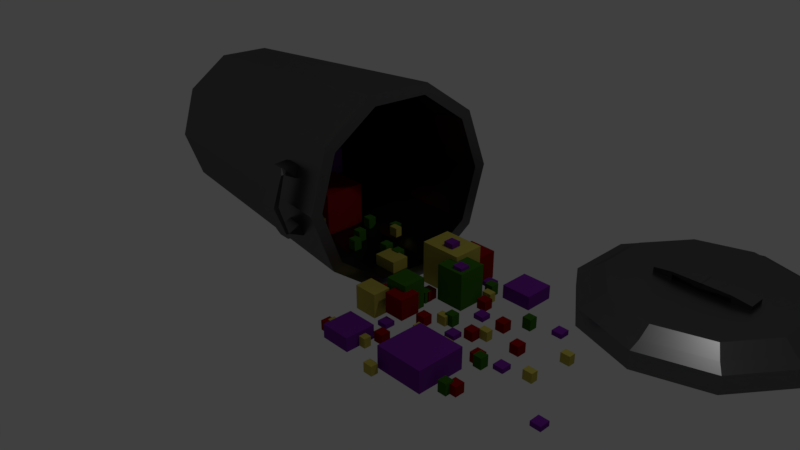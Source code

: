 # Source: garbagecan.blend  (saved by Blender 2.79.0; exported with 4.5.12 LTS)
import bpy
from mathutils import Matrix  # noqa: F401  (used for matrix-valued properties, if any)

bpy.ops.wm.read_factory_settings(use_empty=True)
scene = bpy.context.scene
scene.name = 'Scene'

# ---- collections
col_collection_1 = bpy.data.collections.new('Collection 1'); scene.collection.children.link(col_collection_1)

# ---- materials (node trees are filled in below, after node groups)
mat_purple_001 = bpy.data.materials.new('purple.001')
mat_purple_001.alpha_threshold = 0.0
mat_purple_001.diffuse_color = (0.1572, 0.01868, 0.2883, 1.0)
mat_purple_001.roughness = 0.5
mat_yellow_001 = bpy.data.materials.new('yellow.001')
mat_yellow_001.alpha_threshold = 0.0
mat_yellow_001.diffuse_color = (0.4575, 0.395, 0.0712, 1.0)
mat_yellow_001.roughness = 0.5
mat_green_001 = bpy.data.materials.new('green.001')
mat_green_001.alpha_threshold = 0.0
mat_green_001.diffuse_color = (0.03712, 0.1424, 0.009399, 1.0)
mat_green_001.roughness = 0.5
mat_red_001 = bpy.data.materials.new('red.001')
mat_red_001.alpha_threshold = 0.0
mat_red_001.diffuse_color = (0.2529, 0.003237, 0.003237, 1.0)
mat_red_001.roughness = 0.5
mat_metal = bpy.data.materials.new('metal')
mat_metal.alpha_threshold = 0.0
mat_metal.diffuse_color = (0.1574, 0.1574, 0.1574, 1.0)
mat_metal.roughness = 0.5
mat_metal_002 = bpy.data.materials.new('metal.002')
mat_metal_002.alpha_threshold = 0.0
mat_metal_002.diffuse_color = (0.1574, 0.1574, 0.1574, 1.0)
mat_metal_002.roughness = 0.5

# ---- material node trees
mat_purple_001.use_nodes = True; mat_purple_001.node_tree.nodes.clear()
_N = mat_purple_001.node_tree.nodes; _L = mat_purple_001.node_tree.links
n0 = _N.new('ShaderNodeOutputMaterial'); n0.name = 'Material Output'; n0.location = (300, 300)
n1 = _N.new('ShaderNodeBsdfDiffuse'); n1.name = 'Diffuse BSDF'; n1.location = (10, 300)
n1.inputs[0].default_value = (0.1559, 0.0185, 0.2874, 1.0)
_L.new(n1.outputs[0], n0.inputs[0])
n0.is_active_output = True
mat_yellow_001.use_nodes = True; mat_yellow_001.node_tree.nodes.clear()
_N = mat_yellow_001.node_tree.nodes; _L = mat_yellow_001.node_tree.links
n0 = _N.new('ShaderNodeOutputMaterial'); n0.name = 'Material Output'; n0.location = (300, 300)
n1 = _N.new('ShaderNodeBsdfDiffuse'); n1.name = 'Diffuse BSDF'; n1.location = (10, 300)
n1.inputs[0].default_value = (0.4564, 0.3968, 0.07036, 1.0)
_L.new(n1.outputs[0], n0.inputs[0])
n0.is_active_output = True
mat_green_001.use_nodes = True; mat_green_001.node_tree.nodes.clear()
_N = mat_green_001.node_tree.nodes; _L = mat_green_001.node_tree.links
n0 = _N.new('ShaderNodeOutputMaterial'); n0.name = 'Material Output'; n0.location = (300, 300)
n1 = _N.new('ShaderNodeBsdfDiffuse'); n1.name = 'Diffuse BSDF'; n1.location = (10, 300)
n1.inputs[0].default_value = (0.03689, 0.1413, 0.009134, 1.0)
n1.inputs[1].default_value = 1.0
_L.new(n1.outputs[0], n0.inputs[0])
n0.is_active_output = True
mat_red_001.use_nodes = True; mat_red_001.node_tree.nodes.clear()
_N = mat_red_001.node_tree.nodes; _L = mat_red_001.node_tree.links
n0 = _N.new('ShaderNodeOutputMaterial'); n0.name = 'Material Output'; n0.location = (300, 300)
n1 = _N.new('ShaderNodeBsdfDiffuse'); n1.name = 'Diffuse BSDF'; n1.location = (10, 300)
n1.inputs[0].default_value = (0.2542, 0.003347, 0.003347, 1.0)
_L.new(n1.outputs[0], n0.inputs[0])
n0.is_active_output = True
mat_metal.use_nodes = True; mat_metal.node_tree.nodes.clear()
_N = mat_metal.node_tree.nodes; _L = mat_metal.node_tree.links
n0 = _N.new('ShaderNodeOutputMaterial'); n0.name = 'Material Output'; n0.location = (300, 300)
n1 = _N.new('ShaderNodeBsdfAnisotropic'); n1.name = 'Glossy BSDF'; n1.location = (10, 300)
n1.distribution = 'GGX'
n1.inputs[0].default_value = (0.1559, 0.1559, 0.1559, 1.0)
n1.inputs[1].default_value = 0.3318
_L.new(n1.outputs[0], n0.inputs[0])
n0.is_active_output = True
mat_metal_002.use_nodes = True; mat_metal_002.node_tree.nodes.clear()
_N = mat_metal_002.node_tree.nodes; _L = mat_metal_002.node_tree.links
n0 = _N.new('ShaderNodeOutputMaterial'); n0.name = 'Material Output'; n0.location = (300, 300)
n1 = _N.new('ShaderNodeBsdfAnisotropic'); n1.name = 'Glossy BSDF'; n1.location = (10, 300)
n1.distribution = 'GGX'
n1.inputs[0].default_value = (0.1559, 0.1559, 0.1559, 1.0)
n1.inputs[1].default_value = 0.3318
_L.new(n1.outputs[0], n0.inputs[0])
n0.is_active_output = True

# ---- world
world_world = bpy.data.worlds.new('World'); scene.world = world_world
world_world.color = (0.05088, 0.05088, 0.05088)
world_world.use_sun_shadow = False
world_world.sun_shadow_jitter_overblur = 0.0
world_world.cycles.sampling_method = 'MANUAL'

# ---- cameras
cam_camera = bpy.data.cameras.new('Camera')
cam_camera.clip_end = 100.0
cam_camera.lens = 35.0
cam_camera.sensor_width = 32.0
cam_camera.sensor_height = 18.0
cam_camera.ortho_scale = 7.314
cam_camera.dof.focus_distance = 0.0

# ---- lights
light_lamp = bpy.data.lights.new('Lamp', 'POINT')
light_lamp.transmission_factor = 0.0
light_lamp.cutoff_distance = 30.0
light_lamp.energy = 100.0
light_lamp.shadow_buffer_clip_start = 1.001
light_lamp.shadow_soft_size = 0.1
light_lamp.shadow_maximum_resolution = 0.006
light_lamp.use_absolute_resolution = True

# ---- meshes
me_cube_070 = bpy.data.meshes.new('Cube.070')
me_cube_070.from_pydata([(-1.0, -1.0, -1.0), (-1.0, -1.0, 1.0), (-1.0, 1.0, -1.0), (-1.0, 1.0, 1.0), (1.0, -1.0, -1.0), (1.0, -1.0, 1.0), (1.0, 1.0, -1.0), (1.0, 1.0, 1.0)], [], [(0, 1, 3, 2), (2, 3, 7, 6), (6, 7, 5, 4), (4, 5, 1, 0), (2, 6, 4, 0), (7, 3, 1, 5)])
me_cube_070.materials.append(mat_purple_001)
me_cube_070.use_remesh_preserve_volume = False
me_cube_070.use_remesh_preserve_attributes = False
me_cube_070.use_mirror_vertex_groups = False
me_cube_070.update()
me_cube_069 = bpy.data.meshes.new('Cube.069')
me_cube_069.from_pydata([(-1.0, -1.0, -1.0), (-1.0, -1.0, 1.0), (-1.0, 1.0, -1.0), (-1.0, 1.0, 1.0), (1.0, -1.0, -1.0), (1.0, -1.0, 1.0), (1.0, 1.0, -1.0), (1.0, 1.0, 1.0)], [], [(0, 1, 3, 2), (2, 3, 7, 6), (6, 7, 5, 4), (4, 5, 1, 0), (2, 6, 4, 0), (7, 3, 1, 5)])
me_cube_069.materials.append(mat_purple_001)
me_cube_069.use_remesh_preserve_volume = False
me_cube_069.use_remesh_preserve_attributes = False
me_cube_069.use_mirror_vertex_groups = False
me_cube_069.update()
me_cube_068 = bpy.data.meshes.new('Cube.068')
me_cube_068.from_pydata([(-1.0, -1.0, -1.0), (-1.0, -1.0, 1.0), (-1.0, 1.0, -1.0), (-1.0, 1.0, 1.0), (1.0, -1.0, -1.0), (1.0, -1.0, 1.0), (1.0, 1.0, -1.0), (1.0, 1.0, 1.0)], [], [(0, 1, 3, 2), (2, 3, 7, 6), (6, 7, 5, 4), (4, 5, 1, 0), (2, 6, 4, 0), (7, 3, 1, 5)])
me_cube_068.materials.append(mat_purple_001)
me_cube_068.use_remesh_preserve_volume = False
me_cube_068.use_remesh_preserve_attributes = False
me_cube_068.use_mirror_vertex_groups = False
me_cube_068.update()
me_cube_067 = bpy.data.meshes.new('Cube.067')
me_cube_067.from_pydata([(-1.0, -1.0, -1.0), (-1.0, -1.0, 1.0), (-1.0, 1.0, -1.0), (-1.0, 1.0, 1.0), (1.0, -1.0, -1.0), (1.0, -1.0, 1.0), (1.0, 1.0, -1.0), (1.0, 1.0, 1.0)], [], [(0, 1, 3, 2), (2, 3, 7, 6), (6, 7, 5, 4), (4, 5, 1, 0), (2, 6, 4, 0), (7, 3, 1, 5)])
me_cube_067.materials.append(mat_purple_001)
me_cube_067.use_remesh_preserve_volume = False
me_cube_067.use_remesh_preserve_attributes = False
me_cube_067.use_mirror_vertex_groups = False
me_cube_067.update()
me_cube_066 = bpy.data.meshes.new('Cube.066')
me_cube_066.from_pydata([(-1.0, -1.0, -1.0), (-1.0, -1.0, 1.0), (-1.0, 1.0, -1.0), (-1.0, 1.0, 1.0), (1.0, -1.0, -1.0), (1.0, -1.0, 1.0), (1.0, 1.0, -1.0), (1.0, 1.0, 1.0)], [], [(0, 1, 3, 2), (2, 3, 7, 6), (6, 7, 5, 4), (4, 5, 1, 0), (2, 6, 4, 0), (7, 3, 1, 5)])
me_cube_066.materials.append(mat_purple_001)
me_cube_066.use_remesh_preserve_volume = False
me_cube_066.use_remesh_preserve_attributes = False
me_cube_066.use_mirror_vertex_groups = False
me_cube_066.update()
me_cube_065 = bpy.data.meshes.new('Cube.065')
me_cube_065.from_pydata([(-1.0, -1.0, -1.0), (-1.0, -1.0, 1.0), (-1.0, 1.0, -1.0), (-1.0, 1.0, 1.0), (1.0, -1.0, -1.0), (1.0, -1.0, 1.0), (1.0, 1.0, -1.0), (1.0, 1.0, 1.0)], [], [(0, 1, 3, 2), (2, 3, 7, 6), (6, 7, 5, 4), (4, 5, 1, 0), (2, 6, 4, 0), (7, 3, 1, 5)])
me_cube_065.materials.append(mat_purple_001)
me_cube_065.use_remesh_preserve_volume = False
me_cube_065.use_remesh_preserve_attributes = False
me_cube_065.use_mirror_vertex_groups = False
me_cube_065.update()
me_cube_064 = bpy.data.meshes.new('Cube.064')
me_cube_064.from_pydata([(-1.0, -1.0, -1.0), (-1.0, -1.0, 1.0), (-1.0, 1.0, -1.0), (-1.0, 1.0, 1.0), (1.0, -1.0, -1.0), (1.0, -1.0, 1.0), (1.0, 1.0, -1.0), (1.0, 1.0, 1.0)], [], [(0, 1, 3, 2), (2, 3, 7, 6), (6, 7, 5, 4), (4, 5, 1, 0), (2, 6, 4, 0), (7, 3, 1, 5)])
me_cube_064.materials.append(mat_purple_001)
me_cube_064.use_remesh_preserve_volume = False
me_cube_064.use_remesh_preserve_attributes = False
me_cube_064.use_mirror_vertex_groups = False
me_cube_064.update()
me_cube_063 = bpy.data.meshes.new('Cube.063')
me_cube_063.from_pydata([(-1.0, -1.0, -1.0), (-1.0, -1.0, 1.0), (-1.0, 1.0, -1.0), (-1.0, 1.0, 1.0), (1.0, -1.0, -1.0), (1.0, -1.0, 1.0), (1.0, 1.0, -1.0), (1.0, 1.0, 1.0)], [], [(0, 1, 3, 2), (2, 3, 7, 6), (6, 7, 5, 4), (4, 5, 1, 0), (2, 6, 4, 0), (7, 3, 1, 5)])
me_cube_063.materials.append(mat_purple_001)
me_cube_063.use_remesh_preserve_volume = False
me_cube_063.use_remesh_preserve_attributes = False
me_cube_063.use_mirror_vertex_groups = False
me_cube_063.update()
me_cube_062 = bpy.data.meshes.new('Cube.062')
me_cube_062.from_pydata([(-1.0, -1.0, -1.0), (-1.0, -1.0, 1.0), (-1.0, 1.0, -1.0), (-1.0, 1.0, 1.0), (1.0, -1.0, -1.0), (1.0, -1.0, 1.0), (1.0, 1.0, -1.0), (1.0, 1.0, 1.0)], [], [(0, 1, 3, 2), (2, 3, 7, 6), (6, 7, 5, 4), (4, 5, 1, 0), (2, 6, 4, 0), (7, 3, 1, 5)])
me_cube_062.materials.append(mat_purple_001)
me_cube_062.use_remesh_preserve_volume = False
me_cube_062.use_remesh_preserve_attributes = False
me_cube_062.use_mirror_vertex_groups = False
me_cube_062.update()
me_cube_061 = bpy.data.meshes.new('Cube.061')
me_cube_061.from_pydata([(-1.0, -1.0, -1.0), (-1.0, -1.0, 1.0), (-1.0, 1.0, -1.0), (-1.0, 1.0, 1.0), (1.0, -1.0, -1.0), (1.0, -1.0, 1.0), (1.0, 1.0, -1.0), (1.0, 1.0, 1.0)], [], [(0, 1, 3, 2), (2, 3, 7, 6), (6, 7, 5, 4), (4, 5, 1, 0), (2, 6, 4, 0), (7, 3, 1, 5)])
me_cube_061.materials.append(mat_purple_001)
me_cube_061.use_remesh_preserve_volume = False
me_cube_061.use_remesh_preserve_attributes = False
me_cube_061.use_mirror_vertex_groups = False
me_cube_061.update()
me_cube_060 = bpy.data.meshes.new('Cube.060')
me_cube_060.from_pydata([(-1.0, -1.0, -1.0), (-1.0, -1.0, 1.0), (-1.0, 1.0, -1.0), (-1.0, 1.0, 1.0), (1.0, -1.0, -1.0), (1.0, -1.0, 1.0), (1.0, 1.0, -1.0), (1.0, 1.0, 1.0)], [], [(0, 1, 3, 2), (2, 3, 7, 6), (6, 7, 5, 4), (4, 5, 1, 0), (2, 6, 4, 0), (7, 3, 1, 5)])
me_cube_060.materials.append(mat_purple_001)
me_cube_060.use_remesh_preserve_volume = False
me_cube_060.use_remesh_preserve_attributes = False
me_cube_060.use_mirror_vertex_groups = False
me_cube_060.update()
me_cube_059 = bpy.data.meshes.new('Cube.059')
me_cube_059.from_pydata([(-1.0, -1.0, -1.0), (-1.0, -1.0, 1.0), (-1.0, 1.0, -1.0), (-1.0, 1.0, 1.0), (1.0, -1.0, -1.0), (1.0, -1.0, 1.0), (1.0, 1.0, -1.0), (1.0, 1.0, 1.0)], [], [(0, 1, 3, 2), (2, 3, 7, 6), (6, 7, 5, 4), (4, 5, 1, 0), (2, 6, 4, 0), (7, 3, 1, 5)])
me_cube_059.materials.append(mat_purple_001)
me_cube_059.use_remesh_preserve_volume = False
me_cube_059.use_remesh_preserve_attributes = False
me_cube_059.use_mirror_vertex_groups = False
me_cube_059.update()
me_cube_058 = bpy.data.meshes.new('Cube.058')
me_cube_058.from_pydata([(-1.0, -1.0, -1.0), (-1.0, -1.0, 1.0), (-1.0, 1.0, -1.0), (-1.0, 1.0, 1.0), (1.0, -1.0, -1.0), (1.0, -1.0, 1.0), (1.0, 1.0, -1.0), (1.0, 1.0, 1.0)], [], [(0, 1, 3, 2), (2, 3, 7, 6), (6, 7, 5, 4), (4, 5, 1, 0), (2, 6, 4, 0), (7, 3, 1, 5)])
me_cube_058.materials.append(mat_purple_001)
me_cube_058.use_remesh_preserve_volume = False
me_cube_058.use_remesh_preserve_attributes = False
me_cube_058.use_mirror_vertex_groups = False
me_cube_058.update()
me_cube_054 = bpy.data.meshes.new('Cube.054')
me_cube_054.from_pydata([(-1.0, -1.0, -1.0), (-1.0, -1.0, 1.0), (-1.0, 1.0, -1.0), (-1.0, 1.0, 1.0), (1.0, -1.0, -1.0), (1.0, -1.0, 1.0), (1.0, 1.0, -1.0), (1.0, 1.0, 1.0)], [], [(0, 1, 3, 2), (2, 3, 7, 6), (6, 7, 5, 4), (4, 5, 1, 0), (2, 6, 4, 0), (7, 3, 1, 5)])
me_cube_054.materials.append(mat_yellow_001)
me_cube_054.use_remesh_preserve_volume = False
me_cube_054.use_remesh_preserve_attributes = False
me_cube_054.use_mirror_vertex_groups = False
me_cube_054.update()
me_cube_053 = bpy.data.meshes.new('Cube.053')
me_cube_053.from_pydata([(-1.0, -1.0, -1.0), (-1.0, -1.0, 1.0), (-1.0, 1.0, -1.0), (-1.0, 1.0, 1.0), (1.0, -1.0, -1.0), (1.0, -1.0, 1.0), (1.0, 1.0, -1.0), (1.0, 1.0, 1.0)], [], [(0, 1, 3, 2), (2, 3, 7, 6), (6, 7, 5, 4), (4, 5, 1, 0), (2, 6, 4, 0), (7, 3, 1, 5)])
me_cube_053.materials.append(mat_green_001)
me_cube_053.use_remesh_preserve_volume = False
me_cube_053.use_remesh_preserve_attributes = False
me_cube_053.use_mirror_vertex_groups = False
me_cube_053.update()
me_cube_052 = bpy.data.meshes.new('Cube.052')
me_cube_052.from_pydata([(-1.0, -1.0, -1.0), (-1.0, -1.0, 1.0), (-1.0, 1.0, -1.0), (-1.0, 1.0, 1.0), (1.0, -1.0, -1.0), (1.0, -1.0, 1.0), (1.0, 1.0, -1.0), (1.0, 1.0, 1.0)], [], [(0, 1, 3, 2), (2, 3, 7, 6), (6, 7, 5, 4), (4, 5, 1, 0), (2, 6, 4, 0), (7, 3, 1, 5)])
me_cube_052.materials.append(mat_green_001)
me_cube_052.use_remesh_preserve_volume = False
me_cube_052.use_remesh_preserve_attributes = False
me_cube_052.use_mirror_vertex_groups = False
me_cube_052.update()
me_cube_051 = bpy.data.meshes.new('Cube.051')
me_cube_051.from_pydata([(-1.0, -1.0, -1.0), (-1.0, -1.0, 1.0), (-1.0, 1.0, -1.0), (-1.0, 1.0, 1.0), (1.0, -1.0, -1.0), (1.0, -1.0, 1.0), (1.0, 1.0, -1.0), (1.0, 1.0, 1.0)], [], [(0, 1, 3, 2), (2, 3, 7, 6), (6, 7, 5, 4), (4, 5, 1, 0), (2, 6, 4, 0), (7, 3, 1, 5)])
me_cube_051.materials.append(mat_red_001)
me_cube_051.use_remesh_preserve_volume = False
me_cube_051.use_remesh_preserve_attributes = False
me_cube_051.use_mirror_vertex_groups = False
me_cube_051.update()
me_cube_050 = bpy.data.meshes.new('Cube.050')
me_cube_050.from_pydata([(-1.0, -1.0, -1.0), (-1.0, -1.0, 1.0), (-1.0, 1.0, -1.0), (-1.0, 1.0, 1.0), (1.0, -1.0, -1.0), (1.0, -1.0, 1.0), (1.0, 1.0, -1.0), (1.0, 1.0, 1.0)], [], [(0, 1, 3, 2), (2, 3, 7, 6), (6, 7, 5, 4), (4, 5, 1, 0), (2, 6, 4, 0), (7, 3, 1, 5)])
me_cube_050.materials.append(mat_red_001)
me_cube_050.use_remesh_preserve_volume = False
me_cube_050.use_remesh_preserve_attributes = False
me_cube_050.use_mirror_vertex_groups = False
me_cube_050.update()
me_cube_049 = bpy.data.meshes.new('Cube.049')
me_cube_049.from_pydata([(-1.0, -1.0, -1.0), (-1.0, -1.0, 1.0), (-1.0, 1.0, -1.0), (-1.0, 1.0, 1.0), (1.0, -1.0, -1.0), (1.0, -1.0, 1.0), (1.0, 1.0, -1.0), (1.0, 1.0, 1.0)], [], [(0, 1, 3, 2), (2, 3, 7, 6), (6, 7, 5, 4), (4, 5, 1, 0), (2, 6, 4, 0), (7, 3, 1, 5)])
me_cube_049.materials.append(mat_red_001)
me_cube_049.use_remesh_preserve_volume = False
me_cube_049.use_remesh_preserve_attributes = False
me_cube_049.use_mirror_vertex_groups = False
me_cube_049.update()
me_cube_048 = bpy.data.meshes.new('Cube.048')
me_cube_048.from_pydata([(-1.0, -1.0, -1.0), (-1.0, -1.0, 1.0), (-1.0, 1.0, -1.0), (-1.0, 1.0, 1.0), (1.0, -1.0, -1.0), (1.0, -1.0, 1.0), (1.0, 1.0, -1.0), (1.0, 1.0, 1.0)], [], [(0, 1, 3, 2), (2, 3, 7, 6), (6, 7, 5, 4), (4, 5, 1, 0), (2, 6, 4, 0), (7, 3, 1, 5)])
me_cube_048.materials.append(mat_red_001)
me_cube_048.use_remesh_preserve_volume = False
me_cube_048.use_remesh_preserve_attributes = False
me_cube_048.use_mirror_vertex_groups = False
me_cube_048.update()
me_cube_047 = bpy.data.meshes.new('Cube.047')
me_cube_047.from_pydata([(-1.0, -1.0, -1.0), (-1.0, -1.0, 1.0), (-1.0, 1.0, -1.0), (-1.0, 1.0, 1.0), (1.0, -1.0, -1.0), (1.0, -1.0, 1.0), (1.0, 1.0, -1.0), (1.0, 1.0, 1.0)], [], [(0, 1, 3, 2), (2, 3, 7, 6), (6, 7, 5, 4), (4, 5, 1, 0), (2, 6, 4, 0), (7, 3, 1, 5)])
me_cube_047.materials.append(mat_red_001)
me_cube_047.use_remesh_preserve_volume = False
me_cube_047.use_remesh_preserve_attributes = False
me_cube_047.use_mirror_vertex_groups = False
me_cube_047.update()
me_cube_046 = bpy.data.meshes.new('Cube.046')
me_cube_046.from_pydata([(-1.0, -1.0, -1.0), (-1.0, -1.0, 1.0), (-1.0, 1.0, -1.0), (-1.0, 1.0, 1.0), (1.0, -1.0, -1.0), (1.0, -1.0, 1.0), (1.0, 1.0, -1.0), (1.0, 1.0, 1.0)], [], [(0, 1, 3, 2), (2, 3, 7, 6), (6, 7, 5, 4), (4, 5, 1, 0), (2, 6, 4, 0), (7, 3, 1, 5)])
me_cube_046.materials.append(mat_red_001)
me_cube_046.use_remesh_preserve_volume = False
me_cube_046.use_remesh_preserve_attributes = False
me_cube_046.use_mirror_vertex_groups = False
me_cube_046.update()
me_cube_045 = bpy.data.meshes.new('Cube.045')
me_cube_045.from_pydata([(-1.0, -1.0, -1.0), (-1.0, -1.0, 1.0), (-1.0, 1.0, -1.0), (-1.0, 1.0, 1.0), (1.0, -1.0, -1.0), (1.0, -1.0, 1.0), (1.0, 1.0, -1.0), (1.0, 1.0, 1.0)], [], [(0, 1, 3, 2), (2, 3, 7, 6), (6, 7, 5, 4), (4, 5, 1, 0), (2, 6, 4, 0), (7, 3, 1, 5)])
me_cube_045.materials.append(mat_red_001)
me_cube_045.use_remesh_preserve_volume = False
me_cube_045.use_remesh_preserve_attributes = False
me_cube_045.use_mirror_vertex_groups = False
me_cube_045.update()
me_cube_044 = bpy.data.meshes.new('Cube.044')
me_cube_044.from_pydata([(-1.0, -1.0, -1.0), (-1.0, -1.0, 1.0), (-1.0, 1.0, -1.0), (-1.0, 1.0, 1.0), (1.0, -1.0, -1.0), (1.0, -1.0, 1.0), (1.0, 1.0, -1.0), (1.0, 1.0, 1.0)], [], [(0, 1, 3, 2), (2, 3, 7, 6), (6, 7, 5, 4), (4, 5, 1, 0), (2, 6, 4, 0), (7, 3, 1, 5)])
me_cube_044.materials.append(mat_red_001)
me_cube_044.use_remesh_preserve_volume = False
me_cube_044.use_remesh_preserve_attributes = False
me_cube_044.use_mirror_vertex_groups = False
me_cube_044.update()
me_cube_043 = bpy.data.meshes.new('Cube.043')
me_cube_043.from_pydata([(-1.0, -1.0, -1.0), (-1.0, -1.0, 1.0), (-1.0, 1.0, -1.0), (-1.0, 1.0, 1.0), (1.0, -1.0, -1.0), (1.0, -1.0, 1.0), (1.0, 1.0, -1.0), (1.0, 1.0, 1.0)], [], [(0, 1, 3, 2), (2, 3, 7, 6), (6, 7, 5, 4), (4, 5, 1, 0), (2, 6, 4, 0), (7, 3, 1, 5)])
me_cube_043.materials.append(mat_red_001)
me_cube_043.use_remesh_preserve_volume = False
me_cube_043.use_remesh_preserve_attributes = False
me_cube_043.use_mirror_vertex_groups = False
me_cube_043.update()
me_cube_042 = bpy.data.meshes.new('Cube.042')
me_cube_042.from_pydata([(-1.0, -1.0, -1.0), (-1.0, -1.0, 1.0), (-1.0, 1.0, -1.0), (-1.0, 1.0, 1.0), (1.0, -1.0, -1.0), (1.0, -1.0, 1.0), (1.0, 1.0, -1.0), (1.0, 1.0, 1.0)], [], [(0, 1, 3, 2), (2, 3, 7, 6), (6, 7, 5, 4), (4, 5, 1, 0), (2, 6, 4, 0), (7, 3, 1, 5)])
me_cube_042.materials.append(mat_red_001)
me_cube_042.use_remesh_preserve_volume = False
me_cube_042.use_remesh_preserve_attributes = False
me_cube_042.use_mirror_vertex_groups = False
me_cube_042.update()
me_cube_041 = bpy.data.meshes.new('Cube.041')
me_cube_041.from_pydata([(-1.0, -1.0, -1.0), (-1.0, -1.0, 1.0), (-1.0, 1.0, -1.0), (-1.0, 1.0, 1.0), (1.0, -1.0, -1.0), (1.0, -1.0, 1.0), (1.0, 1.0, -1.0), (1.0, 1.0, 1.0)], [], [(0, 1, 3, 2), (2, 3, 7, 6), (6, 7, 5, 4), (4, 5, 1, 0), (2, 6, 4, 0), (7, 3, 1, 5)])
me_cube_041.materials.append(mat_red_001)
me_cube_041.use_remesh_preserve_volume = False
me_cube_041.use_remesh_preserve_attributes = False
me_cube_041.use_mirror_vertex_groups = False
me_cube_041.update()
me_cube_040 = bpy.data.meshes.new('Cube.040')
me_cube_040.from_pydata([(-1.0, -1.0, -1.0), (-1.0, -1.0, 1.0), (-1.0, 1.0, -1.0), (-1.0, 1.0, 1.0), (1.0, -1.0, -1.0), (1.0, -1.0, 1.0), (1.0, 1.0, -1.0), (1.0, 1.0, 1.0)], [], [(0, 1, 3, 2), (2, 3, 7, 6), (6, 7, 5, 4), (4, 5, 1, 0), (2, 6, 4, 0), (7, 3, 1, 5)])
me_cube_040.materials.append(mat_red_001)
me_cube_040.use_remesh_preserve_volume = False
me_cube_040.use_remesh_preserve_attributes = False
me_cube_040.use_mirror_vertex_groups = False
me_cube_040.update()
me_cube_039 = bpy.data.meshes.new('Cube.039')
me_cube_039.from_pydata([(-1.0, -1.0, -1.0), (-1.0, -1.0, 1.0), (-1.0, 1.0, -1.0), (-1.0, 1.0, 1.0), (1.0, -1.0, -1.0), (1.0, -1.0, 1.0), (1.0, 1.0, -1.0), (1.0, 1.0, 1.0)], [], [(0, 1, 3, 2), (2, 3, 7, 6), (6, 7, 5, 4), (4, 5, 1, 0), (2, 6, 4, 0), (7, 3, 1, 5)])
me_cube_039.materials.append(mat_red_001)
me_cube_039.use_remesh_preserve_volume = False
me_cube_039.use_remesh_preserve_attributes = False
me_cube_039.use_mirror_vertex_groups = False
me_cube_039.update()
me_cube_038 = bpy.data.meshes.new('Cube.038')
me_cube_038.from_pydata([(-1.0, -1.0, -1.0), (-1.0, -1.0, 1.0), (-1.0, 1.0, -1.0), (-1.0, 1.0, 1.0), (1.0, -1.0, -1.0), (1.0, -1.0, 1.0), (1.0, 1.0, -1.0), (1.0, 1.0, 1.0)], [], [(0, 1, 3, 2), (2, 3, 7, 6), (6, 7, 5, 4), (4, 5, 1, 0), (2, 6, 4, 0), (7, 3, 1, 5)])
me_cube_038.materials.append(mat_red_001)
me_cube_038.use_remesh_preserve_volume = False
me_cube_038.use_remesh_preserve_attributes = False
me_cube_038.use_mirror_vertex_groups = False
me_cube_038.update()
me_cube_036 = bpy.data.meshes.new('Cube.036')
me_cube_036.from_pydata([(-1.0, -1.0, -1.0), (-1.0, -1.0, 1.0), (-1.0, 1.0, -1.0), (-1.0, 1.0, 1.0), (1.0, -1.0, -1.0), (1.0, -1.0, 1.0), (1.0, 1.0, -1.0), (1.0, 1.0, 1.0)], [], [(0, 1, 3, 2), (2, 3, 7, 6), (6, 7, 5, 4), (4, 5, 1, 0), (2, 6, 4, 0), (7, 3, 1, 5)])
me_cube_036.materials.append(mat_yellow_001)
me_cube_036.use_remesh_preserve_volume = False
me_cube_036.use_remesh_preserve_attributes = False
me_cube_036.use_mirror_vertex_groups = False
me_cube_036.update()
me_cube_035 = bpy.data.meshes.new('Cube.035')
me_cube_035.from_pydata([(-1.0, -1.0, -1.0), (-1.0, -1.0, 1.0), (-1.0, 1.0, -1.0), (-1.0, 1.0, 1.0), (1.0, -1.0, -1.0), (1.0, -1.0, 1.0), (1.0, 1.0, -1.0), (1.0, 1.0, 1.0)], [], [(0, 1, 3, 2), (2, 3, 7, 6), (6, 7, 5, 4), (4, 5, 1, 0), (2, 6, 4, 0), (7, 3, 1, 5)])
me_cube_035.materials.append(mat_yellow_001)
me_cube_035.use_remesh_preserve_volume = False
me_cube_035.use_remesh_preserve_attributes = False
me_cube_035.use_mirror_vertex_groups = False
me_cube_035.update()
me_cube_034 = bpy.data.meshes.new('Cube.034')
me_cube_034.from_pydata([(-1.0, -1.0, -1.0), (-1.0, -1.0, 1.0), (-1.0, 1.0, -1.0), (-1.0, 1.0, 1.0), (1.0, -1.0, -1.0), (1.0, -1.0, 1.0), (1.0, 1.0, -1.0), (1.0, 1.0, 1.0)], [], [(0, 1, 3, 2), (2, 3, 7, 6), (6, 7, 5, 4), (4, 5, 1, 0), (2, 6, 4, 0), (7, 3, 1, 5)])
me_cube_034.materials.append(mat_yellow_001)
me_cube_034.use_remesh_preserve_volume = False
me_cube_034.use_remesh_preserve_attributes = False
me_cube_034.use_mirror_vertex_groups = False
me_cube_034.update()
me_cube_033 = bpy.data.meshes.new('Cube.033')
me_cube_033.from_pydata([(-1.0, -1.0, -1.0), (-1.0, -1.0, 1.0), (-1.0, 1.0, -1.0), (-1.0, 1.0, 1.0), (1.0, -1.0, -1.0), (1.0, -1.0, 1.0), (1.0, 1.0, -1.0), (1.0, 1.0, 1.0)], [], [(0, 1, 3, 2), (2, 3, 7, 6), (6, 7, 5, 4), (4, 5, 1, 0), (2, 6, 4, 0), (7, 3, 1, 5)])
me_cube_033.materials.append(mat_yellow_001)
me_cube_033.use_remesh_preserve_volume = False
me_cube_033.use_remesh_preserve_attributes = False
me_cube_033.use_mirror_vertex_groups = False
me_cube_033.update()
me_cube_032 = bpy.data.meshes.new('Cube.032')
me_cube_032.from_pydata([(-1.0, -1.0, -1.0), (-1.0, -1.0, 1.0), (-1.0, 1.0, -1.0), (-1.0, 1.0, 1.0), (1.0, -1.0, -1.0), (1.0, -1.0, 1.0), (1.0, 1.0, -1.0), (1.0, 1.0, 1.0)], [], [(0, 1, 3, 2), (2, 3, 7, 6), (6, 7, 5, 4), (4, 5, 1, 0), (2, 6, 4, 0), (7, 3, 1, 5)])
me_cube_032.materials.append(mat_yellow_001)
me_cube_032.use_remesh_preserve_volume = False
me_cube_032.use_remesh_preserve_attributes = False
me_cube_032.use_mirror_vertex_groups = False
me_cube_032.update()
me_cube_031 = bpy.data.meshes.new('Cube.031')
me_cube_031.from_pydata([(-1.0, -1.0, -1.0), (-1.0, -1.0, 1.0), (-1.0, 1.0, -1.0), (-1.0, 1.0, 1.0), (1.0, -1.0, -1.0), (1.0, -1.0, 1.0), (1.0, 1.0, -1.0), (1.0, 1.0, 1.0)], [], [(0, 1, 3, 2), (2, 3, 7, 6), (6, 7, 5, 4), (4, 5, 1, 0), (2, 6, 4, 0), (7, 3, 1, 5)])
me_cube_031.materials.append(mat_yellow_001)
me_cube_031.use_remesh_preserve_volume = False
me_cube_031.use_remesh_preserve_attributes = False
me_cube_031.use_mirror_vertex_groups = False
me_cube_031.update()
me_cube_030 = bpy.data.meshes.new('Cube.030')
me_cube_030.from_pydata([(-1.0, -1.0, -1.0), (-1.0, -1.0, 1.0), (-1.0, 1.0, -1.0), (-1.0, 1.0, 1.0), (1.0, -1.0, -1.0), (1.0, -1.0, 1.0), (1.0, 1.0, -1.0), (1.0, 1.0, 1.0)], [], [(0, 1, 3, 2), (2, 3, 7, 6), (6, 7, 5, 4), (4, 5, 1, 0), (2, 6, 4, 0), (7, 3, 1, 5)])
me_cube_030.materials.append(mat_yellow_001)
me_cube_030.use_remesh_preserve_volume = False
me_cube_030.use_remesh_preserve_attributes = False
me_cube_030.use_mirror_vertex_groups = False
me_cube_030.update()
me_cube_029 = bpy.data.meshes.new('Cube.029')
me_cube_029.from_pydata([(-1.0, -1.0, -1.0), (-1.0, -1.0, 1.0), (-1.0, 1.0, -1.0), (-1.0, 1.0, 1.0), (1.0, -1.0, -1.0), (1.0, -1.0, 1.0), (1.0, 1.0, -1.0), (1.0, 1.0, 1.0)], [], [(0, 1, 3, 2), (2, 3, 7, 6), (6, 7, 5, 4), (4, 5, 1, 0), (2, 6, 4, 0), (7, 3, 1, 5)])
me_cube_029.materials.append(mat_yellow_001)
me_cube_029.use_remesh_preserve_volume = False
me_cube_029.use_remesh_preserve_attributes = False
me_cube_029.use_mirror_vertex_groups = False
me_cube_029.update()
me_cube_028 = bpy.data.meshes.new('Cube.028')
me_cube_028.from_pydata([(-1.0, -1.0, -1.0), (-1.0, -1.0, 1.0), (-1.0, 1.0, -1.0), (-1.0, 1.0, 1.0), (1.0, -1.0, -1.0), (1.0, -1.0, 1.0), (1.0, 1.0, -1.0), (1.0, 1.0, 1.0)], [], [(0, 1, 3, 2), (2, 3, 7, 6), (6, 7, 5, 4), (4, 5, 1, 0), (2, 6, 4, 0), (7, 3, 1, 5)])
me_cube_028.materials.append(mat_yellow_001)
me_cube_028.use_remesh_preserve_volume = False
me_cube_028.use_remesh_preserve_attributes = False
me_cube_028.use_mirror_vertex_groups = False
me_cube_028.update()
me_cube_027 = bpy.data.meshes.new('Cube.027')
me_cube_027.from_pydata([(-1.0, -1.0, -1.0), (-1.0, -1.0, 1.0), (-1.0, 1.0, -1.0), (-1.0, 1.0, 1.0), (1.0, -1.0, -1.0), (1.0, -1.0, 1.0), (1.0, 1.0, -1.0), (1.0, 1.0, 1.0)], [], [(0, 1, 3, 2), (2, 3, 7, 6), (6, 7, 5, 4), (4, 5, 1, 0), (2, 6, 4, 0), (7, 3, 1, 5)])
me_cube_027.materials.append(mat_yellow_001)
me_cube_027.use_remesh_preserve_volume = False
me_cube_027.use_remesh_preserve_attributes = False
me_cube_027.use_mirror_vertex_groups = False
me_cube_027.update()
me_cube_026 = bpy.data.meshes.new('Cube.026')
me_cube_026.from_pydata([(-1.0, -1.0, -1.0), (-1.0, -1.0, 1.0), (-1.0, 1.0, -1.0), (-1.0, 1.0, 1.0), (1.0, -1.0, -1.0), (1.0, -1.0, 1.0), (1.0, 1.0, -1.0), (1.0, 1.0, 1.0)], [], [(0, 1, 3, 2), (2, 3, 7, 6), (6, 7, 5, 4), (4, 5, 1, 0), (2, 6, 4, 0), (7, 3, 1, 5)])
me_cube_026.materials.append(mat_yellow_001)
me_cube_026.use_remesh_preserve_volume = False
me_cube_026.use_remesh_preserve_attributes = False
me_cube_026.use_mirror_vertex_groups = False
me_cube_026.update()
me_cube_025 = bpy.data.meshes.new('Cube.025')
me_cube_025.from_pydata([(-1.0, -1.0, -1.0), (-1.0, -1.0, 1.0), (-1.0, 1.0, -1.0), (-1.0, 1.0, 1.0), (1.0, -1.0, -1.0), (1.0, -1.0, 1.0), (1.0, 1.0, -1.0), (1.0, 1.0, 1.0)], [], [(0, 1, 3, 2), (2, 3, 7, 6), (6, 7, 5, 4), (4, 5, 1, 0), (2, 6, 4, 0), (7, 3, 1, 5)])
me_cube_025.materials.append(mat_yellow_001)
me_cube_025.use_remesh_preserve_volume = False
me_cube_025.use_remesh_preserve_attributes = False
me_cube_025.use_mirror_vertex_groups = False
me_cube_025.update()
me_cube_024 = bpy.data.meshes.new('Cube.024')
me_cube_024.from_pydata([(-1.0, -1.0, -1.0), (-1.0, -1.0, 1.0), (-1.0, 1.0, -1.0), (-1.0, 1.0, 1.0), (1.0, -1.0, -1.0), (1.0, -1.0, 1.0), (1.0, 1.0, -1.0), (1.0, 1.0, 1.0)], [], [(0, 1, 3, 2), (2, 3, 7, 6), (6, 7, 5, 4), (4, 5, 1, 0), (2, 6, 4, 0), (7, 3, 1, 5)])
me_cube_024.materials.append(mat_yellow_001)
me_cube_024.use_remesh_preserve_volume = False
me_cube_024.use_remesh_preserve_attributes = False
me_cube_024.use_mirror_vertex_groups = False
me_cube_024.update()
me_cube_022 = bpy.data.meshes.new('Cube.022')
me_cube_022.from_pydata([(-1.0, -1.0, -1.0), (-1.0, -1.0, 1.0), (-1.0, 1.0, -1.0), (-1.0, 1.0, 1.0), (1.0, -1.0, -1.0), (1.0, -1.0, 1.0), (1.0, 1.0, -1.0), (1.0, 1.0, 1.0)], [], [(0, 1, 3, 2), (2, 3, 7, 6), (6, 7, 5, 4), (4, 5, 1, 0), (2, 6, 4, 0), (7, 3, 1, 5)])
me_cube_022.materials.append(mat_green_001)
me_cube_022.use_remesh_preserve_volume = False
me_cube_022.use_remesh_preserve_attributes = False
me_cube_022.use_mirror_vertex_groups = False
me_cube_022.update()
me_cube_021 = bpy.data.meshes.new('Cube.021')
me_cube_021.from_pydata([(-1.0, -1.0, -1.0), (-1.0, -1.0, 1.0), (-1.0, 1.0, -1.0), (-1.0, 1.0, 1.0), (1.0, -1.0, -1.0), (1.0, -1.0, 1.0), (1.0, 1.0, -1.0), (1.0, 1.0, 1.0)], [], [(0, 1, 3, 2), (2, 3, 7, 6), (6, 7, 5, 4), (4, 5, 1, 0), (2, 6, 4, 0), (7, 3, 1, 5)])
me_cube_021.materials.append(mat_green_001)
me_cube_021.use_remesh_preserve_volume = False
me_cube_021.use_remesh_preserve_attributes = False
me_cube_021.use_mirror_vertex_groups = False
me_cube_021.update()
me_cube_020 = bpy.data.meshes.new('Cube.020')
me_cube_020.from_pydata([(-1.0, -1.0, -1.0), (-1.0, -1.0, 1.0), (-1.0, 1.0, -1.0), (-1.0, 1.0, 1.0), (1.0, -1.0, -1.0), (1.0, -1.0, 1.0), (1.0, 1.0, -1.0), (1.0, 1.0, 1.0)], [], [(0, 1, 3, 2), (2, 3, 7, 6), (6, 7, 5, 4), (4, 5, 1, 0), (2, 6, 4, 0), (7, 3, 1, 5)])
me_cube_020.materials.append(mat_green_001)
me_cube_020.use_remesh_preserve_volume = False
me_cube_020.use_remesh_preserve_attributes = False
me_cube_020.use_mirror_vertex_groups = False
me_cube_020.update()
me_cube_019 = bpy.data.meshes.new('Cube.019')
me_cube_019.from_pydata([(-1.0, -1.0, -1.0), (-1.0, -1.0, 1.0), (-1.0, 1.0, -1.0), (-1.0, 1.0, 1.0), (1.0, -1.0, -1.0), (1.0, -1.0, 1.0), (1.0, 1.0, -1.0), (1.0, 1.0, 1.0)], [], [(0, 1, 3, 2), (2, 3, 7, 6), (6, 7, 5, 4), (4, 5, 1, 0), (2, 6, 4, 0), (7, 3, 1, 5)])
me_cube_019.materials.append(mat_green_001)
me_cube_019.use_remesh_preserve_volume = False
me_cube_019.use_remesh_preserve_attributes = False
me_cube_019.use_mirror_vertex_groups = False
me_cube_019.update()
me_cube_018 = bpy.data.meshes.new('Cube.018')
me_cube_018.from_pydata([(-1.0, -1.0, -1.0), (-1.0, -1.0, 1.0), (-1.0, 1.0, -1.0), (-1.0, 1.0, 1.0), (1.0, -1.0, -1.0), (1.0, -1.0, 1.0), (1.0, 1.0, -1.0), (1.0, 1.0, 1.0)], [], [(0, 1, 3, 2), (2, 3, 7, 6), (6, 7, 5, 4), (4, 5, 1, 0), (2, 6, 4, 0), (7, 3, 1, 5)])
me_cube_018.materials.append(mat_green_001)
me_cube_018.use_remesh_preserve_volume = False
me_cube_018.use_remesh_preserve_attributes = False
me_cube_018.use_mirror_vertex_groups = False
me_cube_018.update()
me_cube_017 = bpy.data.meshes.new('Cube.017')
me_cube_017.from_pydata([(-1.0, -1.0, -1.0), (-1.0, -1.0, 1.0), (-1.0, 1.0, -1.0), (-1.0, 1.0, 1.0), (1.0, -1.0, -1.0), (1.0, -1.0, 1.0), (1.0, 1.0, -1.0), (1.0, 1.0, 1.0)], [], [(0, 1, 3, 2), (2, 3, 7, 6), (6, 7, 5, 4), (4, 5, 1, 0), (2, 6, 4, 0), (7, 3, 1, 5)])
me_cube_017.materials.append(mat_green_001)
me_cube_017.use_remesh_preserve_volume = False
me_cube_017.use_remesh_preserve_attributes = False
me_cube_017.use_mirror_vertex_groups = False
me_cube_017.update()
me_cube_016 = bpy.data.meshes.new('Cube.016')
me_cube_016.from_pydata([(-1.0, -1.0, -1.0), (-1.0, -1.0, 1.0), (-1.0, 1.0, -1.0), (-1.0, 1.0, 1.0), (1.0, -1.0, -1.0), (1.0, -1.0, 1.0), (1.0, 1.0, -1.0), (1.0, 1.0, 1.0)], [], [(0, 1, 3, 2), (2, 3, 7, 6), (6, 7, 5, 4), (4, 5, 1, 0), (2, 6, 4, 0), (7, 3, 1, 5)])
me_cube_016.materials.append(mat_green_001)
me_cube_016.use_remesh_preserve_volume = False
me_cube_016.use_remesh_preserve_attributes = False
me_cube_016.use_mirror_vertex_groups = False
me_cube_016.update()
me_cube_015 = bpy.data.meshes.new('Cube.015')
me_cube_015.from_pydata([(-1.0, -1.0, -1.0), (-1.0, -1.0, 1.0), (-1.0, 1.0, -1.0), (-1.0, 1.0, 1.0), (1.0, -1.0, -1.0), (1.0, -1.0, 1.0), (1.0, 1.0, -1.0), (1.0, 1.0, 1.0)], [], [(0, 1, 3, 2), (2, 3, 7, 6), (6, 7, 5, 4), (4, 5, 1, 0), (2, 6, 4, 0), (7, 3, 1, 5)])
me_cube_015.materials.append(mat_green_001)
me_cube_015.use_remesh_preserve_volume = False
me_cube_015.use_remesh_preserve_attributes = False
me_cube_015.use_mirror_vertex_groups = False
me_cube_015.update()
me_cube_014 = bpy.data.meshes.new('Cube.014')
me_cube_014.from_pydata([(-1.0, -1.0, -1.0), (-1.0, -1.0, 1.0), (-1.0, 1.0, -1.0), (-1.0, 1.0, 1.0), (1.0, -1.0, -1.0), (1.0, -1.0, 1.0), (1.0, 1.0, -1.0), (1.0, 1.0, 1.0)], [], [(0, 1, 3, 2), (2, 3, 7, 6), (6, 7, 5, 4), (4, 5, 1, 0), (2, 6, 4, 0), (7, 3, 1, 5)])
me_cube_014.materials.append(mat_green_001)
me_cube_014.use_remesh_preserve_volume = False
me_cube_014.use_remesh_preserve_attributes = False
me_cube_014.use_mirror_vertex_groups = False
me_cube_014.update()
me_cube_013 = bpy.data.meshes.new('Cube.013')
me_cube_013.from_pydata([(-1.0, -1.0, -1.0), (-1.0, -1.0, 1.0), (-1.0, 1.0, -1.0), (-1.0, 1.0, 1.0), (1.0, -1.0, -1.0), (1.0, -1.0, 1.0), (1.0, 1.0, -1.0), (1.0, 1.0, 1.0)], [], [(0, 1, 3, 2), (2, 3, 7, 6), (6, 7, 5, 4), (4, 5, 1, 0), (2, 6, 4, 0), (7, 3, 1, 5)])
me_cube_013.materials.append(mat_green_001)
me_cube_013.use_remesh_preserve_volume = False
me_cube_013.use_remesh_preserve_attributes = False
me_cube_013.use_mirror_vertex_groups = False
me_cube_013.update()
me_cube_012 = bpy.data.meshes.new('Cube.012')
me_cube_012.from_pydata([(-1.0, -1.0, -1.0), (-1.0, -1.0, 1.0), (-1.0, 1.0, -1.0), (-1.0, 1.0, 1.0), (1.0, -1.0, -1.0), (1.0, -1.0, 1.0), (1.0, 1.0, -1.0), (1.0, 1.0, 1.0)], [], [(0, 1, 3, 2), (2, 3, 7, 6), (6, 7, 5, 4), (4, 5, 1, 0), (2, 6, 4, 0), (7, 3, 1, 5)])
me_cube_012.materials.append(mat_green_001)
me_cube_012.use_remesh_preserve_volume = False
me_cube_012.use_remesh_preserve_attributes = False
me_cube_012.use_mirror_vertex_groups = False
me_cube_012.update()
me_cube_011 = bpy.data.meshes.new('Cube.011')
me_cube_011.from_pydata([(-1.0, -1.0, -1.0), (-1.0, -1.0, 1.0), (-1.0, 1.0, -1.0), (-1.0, 1.0, 1.0), (1.0, -1.0, -1.0), (1.0, -1.0, 1.0), (1.0, 1.0, -1.0), (1.0, 1.0, 1.0)], [], [(0, 1, 3, 2), (2, 3, 7, 6), (6, 7, 5, 4), (4, 5, 1, 0), (2, 6, 4, 0), (7, 3, 1, 5)])
me_cube_011.materials.append(mat_green_001)
me_cube_011.use_remesh_preserve_volume = False
me_cube_011.use_remesh_preserve_attributes = False
me_cube_011.use_mirror_vertex_groups = False
me_cube_011.update()
me_cube_010 = bpy.data.meshes.new('Cube.010')
me_cube_010.from_pydata([(-1.0, -1.0, -1.0), (-1.0, -1.0, 1.0), (-1.0, 1.0, -1.0), (-1.0, 1.0, 1.0), (1.0, -1.0, -1.0), (1.0, -1.0, 1.0), (1.0, 1.0, -1.0), (1.0, 1.0, 1.0)], [], [(0, 1, 3, 2), (2, 3, 7, 6), (6, 7, 5, 4), (4, 5, 1, 0), (2, 6, 4, 0), (7, 3, 1, 5)])
me_cube_010.materials.append(mat_green_001)
me_cube_010.use_remesh_preserve_volume = False
me_cube_010.use_remesh_preserve_attributes = False
me_cube_010.use_mirror_vertex_groups = False
me_cube_010.update()
me_cube_009 = bpy.data.meshes.new('Cube.009')
me_cube_009.from_pydata([(-1.0, -1.0, -1.0), (-1.0, -1.0, 1.0), (-1.0, 1.0, -1.0), (-1.0, 1.0, 1.0), (1.0, -1.0, -1.0), (1.0, -1.0, 1.0), (1.0, 1.0, -1.0), (1.0, 1.0, 1.0)], [], [(0, 1, 3, 2), (2, 3, 7, 6), (6, 7, 5, 4), (4, 5, 1, 0), (2, 6, 4, 0), (7, 3, 1, 5)])
me_cube_009.materials.append(mat_green_001)
me_cube_009.use_remesh_preserve_volume = False
me_cube_009.use_remesh_preserve_attributes = False
me_cube_009.use_mirror_vertex_groups = False
me_cube_009.update()
me_cube_008 = bpy.data.meshes.new('Cube.008')
me_cube_008.from_pydata([(-1.0, -1.0, -1.0), (-1.0, -1.0, 1.0), (-1.0, 1.0, -1.0), (-1.0, 1.0, 1.0), (1.0, -1.0, -1.0), (1.0, -1.0, 1.0), (1.0, 1.0, -1.0), (1.0, 1.0, 1.0)], [], [(0, 1, 3, 2), (2, 3, 7, 6), (6, 7, 5, 4), (4, 5, 1, 0), (2, 6, 4, 0), (7, 3, 1, 5)])
me_cube_008.materials.append(mat_green_001)
me_cube_008.use_remesh_preserve_volume = False
me_cube_008.use_remesh_preserve_attributes = False
me_cube_008.use_mirror_vertex_groups = False
me_cube_008.update()
me_cube_007 = bpy.data.meshes.new('Cube.007')
me_cube_007.from_pydata([(-1.0, -1.0, -1.0), (-1.0, -1.0, 1.0), (-1.0, 1.0, -1.0), (-1.0, 1.0, 1.0), (1.0, -1.0, -1.0), (1.0, -1.0, 1.0), (1.0, 1.0, -1.0), (1.0, 1.0, 1.0)], [], [(0, 1, 3, 2), (2, 3, 7, 6), (6, 7, 5, 4), (4, 5, 1, 0), (2, 6, 4, 0), (7, 3, 1, 5)])
me_cube_007.materials.append(mat_green_001)
me_cube_007.use_remesh_preserve_volume = False
me_cube_007.use_remesh_preserve_attributes = False
me_cube_007.use_mirror_vertex_groups = False
me_cube_007.update()
me_cube_006 = bpy.data.meshes.new('Cube.006')
me_cube_006.from_pydata([(-1.0, -1.0, -1.0), (-1.0, -1.0, 1.0), (-1.0, 1.0, -1.0), (-1.0, 1.0, 1.0), (1.0, -1.0, -1.0), (1.0, -1.0, 1.0), (1.0, 1.0, -1.0), (1.0, 1.0, 1.0)], [], [(0, 1, 3, 2), (2, 3, 7, 6), (6, 7, 5, 4), (4, 5, 1, 0), (2, 6, 4, 0), (7, 3, 1, 5)])
me_cube_006.materials.append(mat_green_001)
me_cube_006.use_remesh_preserve_volume = False
me_cube_006.use_remesh_preserve_attributes = False
me_cube_006.use_mirror_vertex_groups = False
me_cube_006.update()
me_cylinder = bpy.data.meshes.new('Cylinder')
me_cylinder.from_pydata([(-2.764, 1.304, 1.017), (0.9097, 1.113, 1.205), (-2.755, 1.102, 0.4013), (0.9214, 0.871, 0.4692), (-2.792, 0.578, 0.0206), (0.8772, 0.2454, 0.01447), (-2.861, -0.06676, 0.0206), (0.7941, -0.5247, 0.01447), (-2.937, -0.5862, 0.4013), (0.7038, -1.145, 0.4692), (-2.99, -0.7821, 1.017), (0.6407, -1.379, 1.205), (-2.999, -0.5795, 1.633), (0.629, -1.137, 1.941), (-2.962, -0.05582, 2.014), (0.6731, -0.5117, 2.395), (-2.893, 0.5889, 2.014), (0.7562, 0.2585, 2.395), (-2.817, 1.108, 1.633), (0.8466, 0.8791, 1.941), (0.9046, 0.7557, 0.5537), (0.8942, 0.9699, 1.205), (0.8655, 0.202, 0.1512), (0.792, -0.4797, 0.1512), (0.712, -1.029, 0.5537), (0.6561, -1.236, 1.205), (0.6458, -1.022, 1.856), (0.6848, -0.4682, 2.259), (0.7584, 0.2135, 2.259), (0.8384, 0.7628, 1.856), (-2.151, 0.8784, 0.5475), (-2.159, 1.043, 1.049), (-2.181, 0.4517, 0.2374), (-2.238, -0.07364, 0.2374), (-2.299, -0.4969, 0.5475), (-2.342, -0.6565, 1.049), (-2.35, -0.4914, 1.551), (-2.32, -0.06473, 1.861), (-2.264, 0.4606, 1.861), (-2.202, 0.8839, 1.551), (-2.67, 0.9344, 0.5208), (-2.678, 1.1, 1.023), (-2.701, 0.5077, 0.2107), (-2.757, -0.01757, 0.2107), (-2.819, -0.4409, 0.5208), (-2.862, -0.6004, 1.023), (-2.87, -0.4354, 1.525), (-2.84, -0.008667, 1.835), (-2.783, 0.5166, 1.835), (-2.721, 0.9399, 1.525), (0.1983, -1.164, 0.7493), (-0.03253, -1.14, 0.7373), (0.1893, -1.163, 0.9222), (-0.04154, -1.139, 0.9102), (0.1622, -1.161, 1.441), (-0.06857, -1.136, 1.429), (0.1532, -1.16, 1.614), (-0.07758, -1.135, 1.602), (0.1459, -1.349, 0.7488), (-0.02122, -1.331, 0.74), (0.174, -1.352, 0.8244), (-0.05685, -1.327, 0.8123), (0.137, -1.348, 1.539), (-0.09383, -1.323, 1.527), (0.1013, -1.344, 1.611), (-0.06586, -1.326, 1.602), (0.1458, -1.35, 0.7488), (-0.02135, -1.332, 0.74), (0.1704, -1.385, 0.8244), (-0.06041, -1.36, 0.8123), (0.1334, -1.381, 1.539), (-0.09739, -1.356, 1.527), (0.1012, -1.346, 1.611), (-0.06598, -1.328, 1.602), (0.1452, -1.45, 1.178), (-0.08563, -1.425, 1.166), (0.1443, -1.45, 1.181), (-0.08646, -1.425, 1.169), (0.1386, -1.511, 1.178), (-0.09217, -1.486, 1.166), (0.1378, -1.511, 1.181), (-0.09301, -1.486, 1.169), (0.1948, 0.977, 0.7374), (0.4256, 0.9521, 0.7491), (0.1862, 0.9779, 0.9103), (0.417, 0.953, 0.922), (0.1605, 0.9807, 1.429), (0.3913, 0.9558, 1.441), (0.1519, 0.9816, 1.602), (0.3828, 0.9567, 1.614), (0.247, 1.162, 0.7401), (0.4142, 1.144, 0.7486), (0.2115, 1.165, 0.8125), (0.4423, 1.14, 0.8241), (0.1758, 1.169, 1.527), (0.4066, 1.144, 1.539), (0.204, 1.166, 1.603), (0.3711, 1.148, 1.611), (0.2471, 1.163, 0.7401), (0.4143, 1.145, 0.7486), (0.215, 1.198, 0.8125), (0.4458, 1.173, 0.8241), (0.1794, 1.202, 1.527), (0.4102, 1.177, 1.539), (0.2041, 1.168, 1.603), (0.3713, 1.149, 1.611), (0.2043, 1.267, 1.166), (0.4351, 1.243, 1.178), (0.2048, 1.267, 1.169), (0.4356, 1.243, 1.181), (0.2109, 1.328, 1.166), (0.4417, 1.303, 1.178), (0.2114, 1.328, 1.169), (0.4422, 1.303, 1.181)], [], [(0, 1, 3, 2), (2, 3, 5, 4), (4, 5, 7, 6), (6, 7, 9, 8), (8, 9, 11, 10), (10, 11, 13, 12), (12, 13, 15, 14), (14, 15, 17, 16), (5, 3, 20, 22), (16, 17, 19, 18), (18, 19, 1, 0), (0, 2, 4, 6, 8, 10, 12, 14, 16, 18), (23, 22, 32, 33), (1, 19, 29, 21), (19, 17, 28, 29), (17, 15, 27, 28), (15, 13, 26, 27), (13, 11, 25, 26), (11, 9, 24, 25), (9, 7, 23, 24), (3, 1, 21, 20), (7, 5, 22, 23), (37, 36, 46, 47), (21, 29, 39, 31), (27, 26, 36, 37), (24, 23, 33, 34), (20, 21, 31, 30), (28, 27, 37, 38), (25, 24, 34, 35), (22, 20, 30, 32), (29, 28, 38, 39), (26, 25, 35, 36), (40, 41, 49, 48, 47, 46, 45, 44, 43, 42), (34, 33, 43, 44), (30, 31, 41, 40), (38, 37, 47, 48), (35, 34, 44, 45), (32, 30, 40, 42), (39, 38, 48, 49), (36, 35, 45, 46), (33, 32, 42, 43), (31, 39, 49, 41), (54, 56, 64, 62), (51, 50, 58, 59), (63, 62, 76, 77), (53, 51, 59, 61), (56, 57, 65, 64), (55, 54, 62, 63), (57, 55, 63, 65), (50, 52, 60, 58), (52, 53, 61, 60), (71, 70, 72, 73), (67, 66, 68, 69), (58, 60, 68, 66), (62, 64, 72, 70), (62, 70, 80, 76), (61, 59, 67, 69), (65, 63, 71, 73), (61, 69, 79, 75), (70, 71, 81, 80), (71, 63, 77, 81), (60, 61, 75, 74), (68, 60, 74, 78), (69, 68, 78, 79), (51, 53, 52, 50), (55, 57, 56, 54), (78, 80, 81, 79), (74, 76, 80, 78), (79, 81, 77, 75), (75, 77, 76, 74), (86, 88, 96, 94), (83, 82, 90, 91), (95, 94, 108, 109), (85, 83, 91, 93), (88, 89, 97, 96), (87, 86, 94, 95), (89, 87, 95, 97), (82, 84, 92, 90), (84, 85, 93, 92), (103, 102, 104, 105), (99, 98, 100, 101), (90, 92, 100, 98), (94, 96, 104, 102), (94, 102, 112, 108), (93, 91, 99, 101), (97, 95, 103, 105), (93, 101, 111, 107), (102, 103, 113, 112), (103, 95, 109, 113), (92, 93, 107, 106), (100, 92, 106, 110), (101, 100, 110, 111), (83, 85, 84, 82), (87, 89, 88, 86), (110, 112, 113, 111), (106, 108, 112, 110), (111, 113, 109, 107), (107, 109, 108, 106)])
me_cylinder.materials.append(mat_metal)
me_cylinder.use_remesh_preserve_volume = False
me_cylinder.use_remesh_preserve_attributes = False
me_cylinder.use_mirror_vertex_groups = False
me_cylinder.update()
me_cube_005 = bpy.data.meshes.new('Cube.005')
me_cube_005.from_pydata([(-1.0, -1.0, -1.0), (-1.0, -1.0, 1.0), (-1.0, 1.0, -1.0), (-1.0, 1.0, 1.0), (1.0, -1.0, -1.0), (1.0, -1.0, 1.0), (1.0, 1.0, -1.0), (1.0, 1.0, 1.0)], [], [(0, 1, 3, 2), (2, 3, 7, 6), (6, 7, 5, 4), (4, 5, 1, 0), (2, 6, 4, 0), (7, 3, 1, 5)])
me_cube_005.materials.append(mat_green_001)
me_cube_005.use_remesh_preserve_volume = False
me_cube_005.use_remesh_preserve_attributes = False
me_cube_005.use_mirror_vertex_groups = False
me_cube_005.update()
me_cube_023 = bpy.data.meshes.new('Cube.023')
me_cube_023.from_pydata([(-1.0, -1.0, -1.0), (-1.0, -1.0, 1.0), (-1.0, 1.0, -1.0), (-1.0, 1.0, 1.0), (1.0, -1.0, -1.0), (1.0, -1.0, 1.0), (1.0, 1.0, -1.0), (1.0, 1.0, 1.0)], [], [(0, 1, 3, 2), (2, 3, 7, 6), (6, 7, 5, 4), (4, 5, 1, 0), (2, 6, 4, 0), (7, 3, 1, 5)])
me_cube_023.materials.append(mat_yellow_001)
me_cube_023.use_remesh_preserve_volume = False
me_cube_023.use_remesh_preserve_attributes = False
me_cube_023.use_mirror_vertex_groups = False
me_cube_023.update()
me_cube_037 = bpy.data.meshes.new('Cube.037')
me_cube_037.from_pydata([(-1.0, -1.0, -1.0), (-1.0, -1.0, 1.0), (-1.0, 1.0, -1.0), (-1.0, 1.0, 1.0), (1.0, -1.0, -1.0), (1.0, -1.0, 1.0), (1.0, 1.0, -1.0), (1.0, 1.0, 1.0)], [], [(0, 1, 3, 2), (2, 3, 7, 6), (6, 7, 5, 4), (4, 5, 1, 0), (2, 6, 4, 0), (7, 3, 1, 5)])
me_cube_037.materials.append(mat_red_001)
me_cube_037.use_remesh_preserve_volume = False
me_cube_037.use_remesh_preserve_attributes = False
me_cube_037.use_mirror_vertex_groups = False
me_cube_037.update()
me_cube_055 = bpy.data.meshes.new('Cube.055')
me_cube_055.from_pydata([(-1.0, -1.0, -1.0), (-1.0, -1.0, 1.0), (-1.0, 1.0, -1.0), (-1.0, 1.0, 1.0), (1.0, -1.0, -1.0), (1.0, -1.0, 1.0), (1.0, 1.0, -1.0), (1.0, 1.0, 1.0)], [], [(0, 1, 3, 2), (2, 3, 7, 6), (6, 7, 5, 4), (4, 5, 1, 0), (2, 6, 4, 0), (7, 3, 1, 5)])
me_cube_055.materials.append(mat_purple_001)
me_cube_055.use_remesh_preserve_volume = False
me_cube_055.use_remesh_preserve_attributes = False
me_cube_055.use_mirror_vertex_groups = False
me_cube_055.update()
me_cylinder_002 = bpy.data.meshes.new('Cylinder.002')
me_cylinder_002.from_pydata([(2.698, 2.976, 0.2203), (3.543, 3.251, 0.2203), (4.389, 2.977, 0.2203), (4.912, 2.258, 0.2203), (4.913, 1.369, 0.2203), (4.391, 0.6494, 0.2203), (3.546, 0.3738, 0.2203), (2.7, 0.6478, 0.2203), (2.176, 1.367, 0.2203), (2.176, 2.256, 0.2203), (3.543, 2.941, 0.3815), (2.88, 2.725, 0.3815), (4.207, 2.726, 0.3815), (4.617, 2.162, 0.3815), (4.618, 1.465, 0.3815), (4.208, 0.9003, 0.3815), (3.545, 0.6842, 0.3815), (2.882, 0.8991, 0.3815), (2.472, 1.463, 0.3815), (2.471, 2.16, 0.3815), (3.543, 3.251, 0.01781), (2.698, 2.976, 0.01781), (4.389, 2.977, 0.01781), (4.912, 2.258, 0.01781), (4.913, 1.369, 0.01781), (4.391, 0.6494, 0.01781), (3.546, 0.3738, 0.01781), (2.7, 0.6478, 0.01781), (2.176, 1.367, 0.01781), (2.176, 2.256, 0.01781), (3.543, 3.086, 0.01781), (2.795, 2.842, 0.01781), (4.292, 2.844, 0.01781), (4.755, 2.207, 0.01781), (4.756, 1.42, 0.01781), (4.294, 0.783, 0.01781), (3.546, 0.5391, 0.01781), (2.797, 0.7816, 0.01781), (2.334, 1.418, 0.01781), (2.333, 2.205, 0.01781), (3.543, 2.941, 0.3815), (2.88, 2.725, 0.3815), (4.207, 2.726, 0.3815), (4.617, 2.162, 0.3815), (4.618, 1.465, 0.3815), (4.208, 0.9003, 0.3815), (3.545, 0.6842, 0.3815), (2.882, 0.8991, 0.3815), (2.472, 1.463, 0.3815), (2.471, 2.16, 0.3815), (3.555, 3.067, 0.2812), (4.31, 2.823, 0.2812), (2.335, 2.179, 0.2812), (2.801, 2.821, 0.2812), (2.336, 1.386, 0.2812), (2.803, 0.7445, 0.2812), (3.557, 0.5, 0.2812), (4.312, 0.7459, 0.2812), (4.777, 1.388, 0.2812), (4.777, 2.181, 0.2812), (4.618, 1.465, 0.3699), (4.617, 2.162, 0.3699), (2.471, 2.16, 0.3699), (2.472, 1.463, 0.3699), (4.379, 2.162, 0.3815), (4.14, 2.162, 0.3815), (3.902, 2.162, 0.3815), (3.663, 2.161, 0.3815), (3.425, 2.161, 0.3815), (3.186, 2.161, 0.3815), (2.948, 2.161, 0.3815), (2.709, 2.16, 0.3815), (4.379, 1.465, 0.3815), (4.141, 1.464, 0.3815), (3.902, 1.464, 0.3815), (3.664, 1.464, 0.3815), (3.425, 1.464, 0.3815), (3.187, 1.464, 0.3815), (2.949, 1.463, 0.3815), (2.71, 1.463, 0.3815), (4.379, 1.465, 0.3699), (4.141, 1.464, 0.3699), (3.902, 1.464, 0.3699), (3.664, 1.464, 0.3699), (3.425, 1.464, 0.3699), (3.187, 1.464, 0.3699), (2.949, 1.463, 0.3699), (2.71, 1.463, 0.3699), (4.379, 2.162, 0.3699), (4.14, 2.162, 0.3699), (3.902, 2.162, 0.3699), (3.663, 2.161, 0.3699), (3.425, 2.161, 0.3699), (3.186, 2.161, 0.3699), (2.948, 2.161, 0.3699), (2.709, 2.16, 0.3699), (2.471, 1.928, 0.3699), (2.471, 1.695, 0.3699), (4.618, 1.697, 0.3699), (4.617, 1.93, 0.3699), (4.379, 1.93, 0.3699), (4.379, 1.697, 0.3699), (4.14, 1.929, 0.3699), (4.141, 1.697, 0.3699), (3.902, 1.929, 0.3699), (3.902, 1.697, 0.3699), (3.664, 1.929, 0.3699), (3.664, 1.696, 0.3699), (3.425, 1.929, 0.3699), (3.425, 1.696, 0.3699), (3.187, 1.928, 0.3699), (3.187, 1.696, 0.3699), (2.948, 1.928, 0.3699), (2.948, 1.696, 0.3699), (2.71, 1.928, 0.3699), (2.71, 1.696, 0.3699), (4.14, 1.929, 0.4485), (4.141, 1.697, 0.4485), (3.902, 1.929, 0.4485), (3.902, 1.697, 0.4485), (3.187, 1.928, 0.4485), (3.187, 1.696, 0.4485), (2.948, 1.928, 0.4485), (2.948, 1.696, 0.4485), (4.14, 1.929, 0.4501), (4.141, 1.697, 0.4501), (3.902, 1.929, 0.4817), (3.902, 1.697, 0.4817), (3.187, 1.928, 0.4817), (3.187, 1.696, 0.4817), (2.948, 1.928, 0.4501), (2.948, 1.696, 0.4501), (3.546, 1.929, 0.4207), (3.546, 1.697, 0.4207), (3.543, 1.928, 0.4207), (3.543, 1.696, 0.4207), (3.546, 1.929, 0.4817), (3.546, 1.697, 0.4817), (3.543, 1.928, 0.4817), (3.543, 1.696, 0.4817), (3.543, 2.941, 0.2493), (2.88, 2.725, 0.2493), (4.207, 2.726, 0.2493), (4.617, 2.162, 0.2493), (4.618, 1.465, 0.2493), (4.208, 0.9003, 0.2493), (3.545, 0.6842, 0.2493), (2.882, 0.8991, 0.2493), (2.472, 1.463, 0.2493), (2.471, 2.16, 0.2493), (3.529, 1.992, 0.3844), (3.438, 1.963, 0.3844), (3.619, 1.963, 0.3844), (3.674, 1.886, 0.3844), (3.675, 1.791, 0.3844), (3.619, 1.715, 0.3844), (3.529, 1.685, 0.3844), (3.439, 1.715, 0.3844), (3.383, 1.791, 0.3844), (3.383, 1.886, 0.3844), (3.529, 2.012, 0.335), (3.427, 1.978, 0.335), (3.63, 1.979, 0.335), (3.693, 1.892, 0.335), (3.693, 1.785, 0.335), (3.631, 1.699, 0.335), (3.529, 1.666, 0.335), (3.427, 1.699, 0.335), (3.364, 1.785, 0.335), (3.364, 1.892, 0.335), (3.529, 1.992, 0.3665), (3.438, 1.963, 0.3665), (3.619, 1.963, 0.3665), (3.674, 1.886, 0.3665), (3.675, 1.791, 0.3665), (3.619, 1.715, 0.3665), (3.529, 1.685, 0.3665), (3.439, 1.715, 0.3665), (3.383, 1.791, 0.3665), (3.383, 1.886, 0.3665), (3.528, 2.958, 0.394), (2.87, 2.744, 0.394), (4.186, 2.745, 0.394), (4.593, 2.186, 0.394), (4.594, 1.494, 0.394), (4.188, 0.9334, 0.394), (3.53, 0.719, 0.394), (2.871, 0.9322, 0.394), (2.464, 1.492, 0.394), (2.464, 2.184, 0.394), (3.528, 3.102, 0.03313), (2.785, 2.86, 0.03313), (4.271, 2.862, 0.03313), (4.73, 2.23, 0.03313), (4.731, 1.449, 0.03313), (4.272, 0.817, 0.03313), (3.53, 0.5749, 0.03313), (2.787, 0.8156, 0.03313), (2.327, 1.447, 0.03313), (2.326, 2.228, 0.03313), (3.528, 2.958, 0.2629), (2.87, 2.744, 0.2629), (4.186, 2.745, 0.2629), (4.593, 2.186, 0.2629), (4.594, 1.494, 0.2629), (4.188, 0.9334, 0.2629), (3.53, 0.719, 0.2629), (2.871, 0.9322, 0.2629), (2.464, 1.492, 0.2629), (2.464, 2.184, 0.2629), (2.684, 2.995, 0.2353), (3.543, 3.275, 0.2353), (4.403, 2.997, 0.2351), (4.935, 2.266, 0.2347), (4.936, 1.362, 0.2343), (4.406, 0.6296, 0.234), (3.546, 0.3494, 0.234), (2.685, 0.6283, 0.2344), (2.154, 1.359, 0.2348), (2.153, 2.263, 0.2352), (3.543, 2.952, 0.4073), (2.874, 2.734, 0.4073), (4.212, 2.735, 0.4076), (4.626, 2.166, 0.4079), (4.626, 1.463, 0.4082), (4.213, 0.8938, 0.4083), (3.545, 0.676, 0.4083), (2.877, 0.8922, 0.4081), (2.462, 1.46, 0.4078), (2.461, 2.164, 0.4075), (3.543, 3.273, -0.0002088), (2.685, 2.993, -0.0002088), (4.402, 2.995, -0.0002088), (4.933, 2.265, -0.0002088), (4.934, 1.363, -0.0002088), (4.404, 0.632, -0.0002088), (3.546, 0.3524, -0.0002088), (2.687, 0.6304, -0.0002088), (2.156, 1.36, -0.0002088), (2.155, 2.262, -0.0002088), (3.543, 3.083, -0.01), (2.797, 2.84, -0.009998), (4.29, 2.841, -0.01), (4.752, 2.206, -0.01001), (4.753, 1.421, -0.01001), (4.292, 0.7855, -0.01002), (3.546, 0.5421, -0.01002), (2.799, 0.7841, -0.01001), (2.337, 1.419, -0.01001), (2.336, 2.204, -0.01), (3.543, 2.913, 0.3815), (2.897, 2.702, 0.3815), (4.19, 2.703, 0.3815), (4.592, 2.175, 0.3815), (4.593, 1.452, 0.3815), (4.192, 0.923, 0.3815), (3.545, 0.7122, 0.3815), (2.898, 0.9218, 0.3815), (2.497, 1.45, 0.3815), (2.496, 2.173, 0.3815), (3.555, 3.08, 0.3062), (4.317, 2.833, 0.3063), (2.323, 2.183, 0.3063), (2.793, 2.831, 0.3062), (2.324, 1.382, 0.3063), (2.796, 0.7341, 0.3062), (3.558, 0.4873, 0.3061), (4.319, 0.7355, 0.3061), (4.789, 1.384, 0.3062), (4.788, 2.185, 0.3063), (4.634, 1.449, 0.3537), (4.633, 2.178, 0.3537), (2.455, 2.176, 0.3537), (2.455, 1.447, 0.3537), (4.379, 2.19, 0.3815), (4.14, 2.19, 0.3815), (3.902, 2.19, 0.3815), (3.663, 2.189, 0.3815), (3.425, 2.189, 0.3815), (3.186, 2.189, 0.3815), (2.948, 2.189, 0.3815), (2.709, 2.188, 0.3815), (4.379, 1.437, 0.3815), (4.141, 1.436, 0.3815), (3.902, 1.436, 0.3815), (3.664, 1.436, 0.3815), (3.426, 1.436, 0.3815), (3.187, 1.436, 0.3815), (2.949, 1.435, 0.3815), (2.71, 1.435, 0.3815), (4.379, 1.445, 0.3501), (4.141, 1.445, 0.3501), (3.902, 1.444, 0.3501), (3.664, 1.444, 0.3501), (3.426, 1.444, 0.3501), (3.187, 1.444, 0.3501), (2.949, 1.444, 0.3501), (2.71, 1.443, 0.3501), (4.379, 2.182, 0.3501), (4.14, 2.182, 0.3501), (3.902, 2.181, 0.3501), (3.663, 2.181, 0.3501), (3.425, 2.181, 0.3501), (3.186, 2.181, 0.3501), (2.948, 2.18, 0.3501), (2.709, 2.18, 0.3501), (2.451, 1.928, 0.3501), (2.452, 1.695, 0.3501), (4.637, 1.697, 0.3501), (4.637, 1.93, 0.3501), (4.379, 1.93, 0.3419), (4.379, 1.697, 0.3419), (4.132, 1.921, 0.3446), (4.132, 1.705, 0.3446), (3.91, 1.921, 0.3446), (3.911, 1.705, 0.3446), (3.664, 1.929, 0.3419), (3.664, 1.696, 0.3419), (3.425, 1.929, 0.3419), (3.425, 1.696, 0.3419), (3.178, 1.92, 0.3446), (3.178, 1.704, 0.3446), (2.957, 1.92, 0.3446), (2.957, 1.704, 0.3446), (2.71, 1.928, 0.3419), (2.71, 1.696, 0.3419), (4.121, 1.91, 0.4485), (4.121, 1.717, 0.4485), (3.91, 1.904, 0.4569), (3.91, 1.722, 0.4569), (3.179, 1.903, 0.4569), (3.179, 1.722, 0.4569), (2.968, 1.908, 0.4485), (2.968, 1.716, 0.4485), (4.123, 1.913, 0.4352), (4.124, 1.713, 0.4352), (3.901, 1.91, 0.4616), (3.901, 1.716, 0.4616), (3.188, 1.909, 0.4616), (3.188, 1.715, 0.4616), (2.965, 1.912, 0.4352), (2.965, 1.712, 0.4352), (3.562, 1.913, 0.4376), (3.562, 1.713, 0.4376), (3.527, 1.912, 0.4376), (3.527, 1.712, 0.4376), (3.562, 1.913, 0.4655), (3.562, 1.713, 0.4655), (3.527, 1.912, 0.4655), (3.527, 1.712, 0.4655), (3.543, 2.92, 0.2684), (2.892, 2.708, 0.2684), (4.195, 2.709, 0.2684), (4.598, 2.156, 0.2684), (4.598, 1.471, 0.2684), (4.196, 0.9169, 0.2684), (3.545, 0.7047, 0.2684), (2.894, 0.9157, 0.2684), (2.491, 1.469, 0.2684), (2.49, 2.154, 0.2684), (3.528, 2.02, 0.3845), (3.422, 1.985, 0.3845), (3.635, 1.985, 0.3845), (3.701, 1.895, 0.3845), (3.701, 1.783, 0.3845), (3.635, 1.692, 0.3845), (3.529, 1.657, 0.3845), (3.422, 1.692, 0.3845), (3.356, 1.783, 0.3845), (3.356, 1.895, 0.3845), (3.53, 1.985, 0.3447), (3.442, 1.957, 0.3447), (3.618, 1.955, 0.3446), (3.671, 1.879, 0.3444), (3.667, 1.787, 0.3443), (3.614, 1.719, 0.3445), (3.535, 1.691, 0.3443), (3.447, 1.716, 0.3443), (3.39, 1.789, 0.3445), (3.388, 1.882, 0.3447), (3.528, 2.02, 0.3624), (3.422, 1.985, 0.3624), (3.633, 1.986, 0.3624), (3.7, 1.897, 0.3625), (3.701, 1.785, 0.3625), (3.635, 1.692, 0.3625), (3.527, 1.658, 0.3625), (3.421, 1.694, 0.3625), (3.356, 1.785, 0.3624), (3.357, 1.896, 0.3624), (3.528, 2.941, 0.3722), (2.88, 2.73, 0.3722), (4.176, 2.731, 0.3722), (4.577, 2.18, 0.3722), (4.577, 1.499, 0.3722), (4.177, 0.9476, 0.3722), (3.53, 0.7365, 0.3722), (2.882, 0.9464, 0.3722), (2.481, 1.497, 0.3722), (2.48, 2.178, 0.3722), (3.528, 3.08, 0.04967), (2.798, 2.842, 0.04967), (4.257, 2.843, 0.04967), (4.709, 2.223, 0.04967), (4.709, 1.456, 0.04967), (4.259, 0.8352, 0.04967), (3.53, 0.5975, 0.04967), (2.8, 0.8339, 0.04967), (2.349, 1.454, 0.04967), (2.348, 2.221, 0.04967), (3.528, 2.93, 0.2641), (2.886, 2.721, 0.2641), (4.17, 2.722, 0.2641), (4.567, 2.177, 0.2641), (4.567, 1.502, 0.2641), (4.171, 0.956, 0.2641), (3.53, 0.7469, 0.2641), (2.888, 0.9548, 0.2641), (2.491, 1.5, 0.2641), (2.49, 2.175, 0.2641)], [], [(51, 12, 10, 50), (53, 11, 19, 52), (52, 19, 18, 54), (54, 18, 17, 55), (55, 17, 16, 56), (56, 16, 15, 57), (57, 15, 14, 58), (58, 14, 13, 59), (50, 10, 11, 53), (59, 13, 12, 51), (22, 20, 30, 32), (21, 29, 39, 31), (29, 28, 38, 39), (28, 27, 37, 38), (27, 26, 36, 37), (26, 25, 35, 36), (25, 24, 34, 35), (24, 23, 33, 34), (20, 21, 31, 30), (23, 22, 32, 33), (1, 0, 21, 20), (16, 17, 157, 156), (9, 8, 28, 29), (2, 1, 20, 22), (33, 32, 162, 163), (0, 9, 29, 21), (3, 2, 22, 23), (15, 16, 156, 155), (32, 30, 160, 162), (4, 3, 23, 24), (14, 15, 155, 154), (30, 31, 161, 160), (5, 4, 24, 25), (13, 14, 154, 153), (149, 141, 171, 179), (6, 5, 25, 26), (12, 13, 153, 152), (7, 6, 26, 27), (148, 149, 179, 178), (8, 7, 27, 28), (10, 12, 42, 40), (44, 45, 145, 144), (18, 19, 49, 48), (15, 16, 46, 45), (12, 13, 43, 42), (19, 11, 41, 49), (16, 17, 47, 46), (13, 14, 44, 43), (11, 10, 40, 41), (17, 18, 48, 47), (14, 15, 45, 44), (72, 44, 60, 80), (114, 95, 62, 96), (44, 43, 61, 99, 98, 60), (49, 48, 63, 97, 96, 62), (71, 49, 62, 95), (43, 64, 88, 61), (64, 65, 89, 88), (65, 66, 90, 89), (66, 67, 91, 90), (67, 68, 92, 91), (68, 69, 93, 92), (69, 70, 94, 93), (70, 71, 95, 94), (99, 61, 88, 100), (100, 88, 89, 102), (102, 89, 90, 104), (104, 90, 91, 106), (106, 91, 92, 108), (108, 92, 93, 110), (110, 93, 94, 112), (112, 94, 95, 114), (48, 79, 87, 63), (79, 78, 86, 87), (78, 77, 85, 86), (77, 76, 84, 85), (76, 75, 83, 84), (75, 74, 82, 83), (74, 73, 81, 82), (73, 72, 80, 81), (86, 113, 115, 87), (113, 112, 114, 115), (85, 111, 113, 86), (110, 112, 122, 120), (84, 109, 111, 85), (109, 108, 110, 111), (83, 107, 109, 84), (107, 106, 108, 109), (82, 105, 107, 83), (105, 104, 106, 107), (81, 103, 105, 82), (103, 102, 116, 117), (80, 101, 103, 81), (101, 100, 102, 103), (60, 98, 101, 80), (98, 99, 100, 101), (87, 115, 97, 63), (115, 114, 96, 97), (117, 116, 124, 125), (121, 120, 134, 135), (105, 103, 117, 119), (112, 113, 123, 122), (111, 110, 120, 121), (113, 111, 121, 123), (102, 104, 118, 116), (104, 105, 119, 118), (129, 128, 130, 131), (125, 124, 126, 127), (116, 118, 126, 124), (120, 122, 130, 128), (122, 123, 131, 130), (120, 128, 138, 134), (119, 117, 125, 127), (123, 121, 129, 131), (135, 134, 138, 139), (132, 133, 137, 136), (119, 127, 137, 133), (128, 129, 139, 138), (129, 121, 135, 139), (118, 119, 133, 132), (126, 118, 132, 136), (127, 126, 136, 137), (10, 12, 152, 150), (40, 42, 142, 140), (48, 49, 149, 148), (45, 46, 146, 145), (42, 43, 143, 142), (49, 41, 141, 149), (46, 47, 147, 146), (43, 44, 144, 143), (41, 40, 140, 141), (47, 48, 148, 147), (155, 156, 186, 185), (169, 168, 198, 199), (170, 172, 202, 200), (154, 155, 185, 184), (168, 167, 197, 198), (171, 170, 200, 201), (153, 154, 184, 183), (167, 166, 196, 197), (152, 153, 183, 182), (166, 165, 195, 196), (150, 152, 182, 180), (34, 33, 163, 164), (141, 140, 170, 171), (17, 18, 158, 157), (35, 34, 164, 165), (140, 142, 172, 170), (18, 19, 159, 158), (36, 35, 165, 166), (142, 143, 173, 172), (19, 11, 151, 159), (37, 36, 166, 167), (143, 144, 174, 173), (38, 37, 167, 168), (144, 145, 175, 174), (39, 38, 168, 169), (145, 146, 176, 175), (31, 39, 169, 161), (146, 147, 177, 176), (11, 10, 150, 151), (147, 148, 178, 177), (185, 186, 196, 195), (186, 187, 197, 196), (187, 188, 198, 197), (181, 180, 190, 191), (188, 189, 199, 198), (180, 182, 192, 190), (189, 181, 191, 199), (182, 183, 193, 192), (183, 184, 194, 193), (184, 185, 195, 194), (206, 207, 208, 209, 201, 200, 202, 203, 204, 205), (172, 173, 203, 202), (161, 169, 199, 191), (156, 157, 187, 186), (173, 174, 204, 203), (157, 158, 188, 187), (174, 175, 205, 204), (158, 159, 189, 188), (175, 176, 206, 205), (159, 151, 181, 189), (176, 177, 207, 206), (160, 161, 191, 190), (177, 178, 208, 207), (162, 160, 190, 192), (178, 179, 209, 208), (163, 162, 192, 193), (179, 171, 201, 209), (164, 163, 193, 194), (151, 150, 180, 181), (165, 164, 194, 195), (5, 6, 56, 57), (4, 5, 57, 58), (3, 4, 58, 59), (2, 3, 59, 51), (1, 2, 51, 50), (0, 1, 50, 53), (9, 0, 53, 52), (8, 9, 52, 54), (7, 8, 54, 55), (6, 7, 55, 56), (261, 260, 220, 222), (263, 262, 229, 221), (262, 264, 228, 229), (264, 265, 227, 228), (265, 266, 226, 227), (266, 267, 225, 226), (267, 268, 224, 225), (268, 269, 223, 224), (260, 263, 221, 220), (269, 261, 222, 223), (232, 242, 240, 230), (231, 241, 249, 239), (239, 249, 248, 238), (238, 248, 247, 237), (237, 247, 246, 236), (236, 246, 245, 235), (235, 245, 244, 234), (234, 244, 243, 233), (230, 240, 241, 231), (233, 243, 242, 232), (211, 230, 231, 210), (226, 366, 367, 227), (219, 239, 238, 218), (212, 232, 230, 211), (243, 373, 372, 242), (210, 231, 239, 219), (213, 233, 232, 212), (225, 365, 366, 226), (242, 372, 370, 240), (214, 234, 233, 213), (224, 364, 365, 225), (240, 370, 371, 241), (215, 235, 234, 214), (223, 363, 364, 224), (359, 389, 381, 351), (216, 236, 235, 215), (222, 362, 363, 223), (217, 237, 236, 216), (358, 388, 389, 359), (218, 238, 237, 217), (220, 250, 252, 222), (254, 354, 355, 255), (228, 258, 259, 229), (225, 255, 256, 226), (222, 252, 253, 223), (229, 259, 251, 221), (226, 256, 257, 227), (223, 253, 254, 224), (221, 251, 250, 220), (227, 257, 258, 228), (224, 254, 255, 225), (282, 290, 270, 254), (324, 306, 272, 305), (254, 270, 308, 309, 271, 253), (259, 272, 306, 307, 273, 258), (281, 305, 272, 259), (253, 271, 298, 274), (274, 298, 299, 275), (275, 299, 300, 276), (276, 300, 301, 277), (277, 301, 302, 278), (278, 302, 303, 279), (279, 303, 304, 280), (280, 304, 305, 281), (309, 310, 298, 271), (310, 312, 299, 298), (312, 314, 300, 299), (314, 316, 301, 300), (316, 318, 302, 301), (318, 320, 303, 302), (320, 322, 304, 303), (322, 324, 305, 304), (258, 273, 297, 289), (289, 297, 296, 288), (288, 296, 295, 287), (287, 295, 294, 286), (286, 294, 293, 285), (285, 293, 292, 284), (284, 292, 291, 283), (283, 291, 290, 282), (296, 297, 325, 323), (323, 325, 324, 322), (295, 296, 323, 321), (320, 330, 332, 322), (294, 295, 321, 319), (319, 321, 320, 318), (293, 294, 319, 317), (317, 319, 318, 316), (292, 293, 317, 315), (315, 317, 316, 314), (291, 292, 315, 313), (313, 327, 326, 312), (290, 291, 313, 311), (311, 313, 312, 310), (270, 290, 311, 308), (308, 311, 310, 309), (297, 273, 307, 325), (325, 307, 306, 324), (327, 335, 334, 326), (331, 345, 344, 330), (315, 329, 327, 313), (322, 332, 333, 323), (321, 331, 330, 320), (323, 333, 331, 321), (312, 326, 328, 314), (314, 328, 329, 315), (339, 341, 340, 338), (335, 337, 336, 334), (326, 334, 336, 328), (330, 338, 340, 332), (332, 340, 341, 333), (330, 344, 348, 338), (329, 337, 335, 327), (333, 341, 339, 331), (345, 349, 348, 344), (342, 346, 347, 343), (329, 343, 347, 337), (338, 348, 349, 339), (339, 349, 345, 331), (328, 342, 343, 329), (336, 346, 342, 328), (337, 347, 346, 336), (220, 360, 362, 222), (250, 350, 352, 252), (258, 358, 359, 259), (255, 355, 356, 256), (252, 352, 353, 253), (259, 359, 351, 251), (256, 356, 357, 257), (253, 353, 354, 254), (251, 351, 350, 250), (257, 357, 358, 258), (365, 395, 396, 366), (379, 409, 408, 378), (380, 410, 412, 382), (364, 394, 395, 365), (378, 408, 407, 377), (381, 411, 410, 380), (363, 393, 394, 364), (377, 407, 406, 376), (362, 392, 393, 363), (376, 406, 405, 375), (360, 390, 392, 362), (244, 374, 373, 243), (351, 381, 380, 350), (227, 367, 368, 228), (245, 375, 374, 244), (350, 380, 382, 352), (228, 368, 369, 229), (246, 376, 375, 245), (352, 382, 383, 353), (229, 369, 361, 221), (247, 377, 376, 246), (353, 383, 384, 354), (248, 378, 377, 247), (354, 384, 385, 355), (249, 379, 378, 248), (355, 385, 386, 356), (241, 371, 379, 249), (356, 386, 387, 357), (221, 361, 360, 220), (357, 387, 388, 358), (395, 405, 406, 396), (396, 406, 407, 397), (397, 407, 408, 398), (391, 401, 400, 390), (398, 408, 409, 399), (390, 400, 402, 392), (399, 409, 401, 391), (392, 402, 403, 393), (393, 403, 404, 394), (394, 404, 405, 395), (416, 415, 414, 413, 412, 410, 411, 419, 418, 417), (382, 412, 413, 383), (371, 401, 409, 379), (366, 396, 397, 367), (383, 413, 414, 384), (367, 397, 398, 368), (384, 414, 415, 385), (368, 398, 399, 369), (385, 415, 416, 386), (369, 399, 391, 361), (386, 416, 417, 387), (370, 400, 401, 371), (387, 417, 418, 388), (372, 402, 400, 370), (388, 418, 419, 389), (373, 403, 402, 372), (389, 419, 411, 381), (374, 404, 403, 373), (361, 391, 390, 360), (375, 405, 404, 374), (215, 267, 266, 216), (214, 268, 267, 215), (213, 269, 268, 214), (212, 261, 269, 213), (211, 260, 261, 212), (210, 263, 260, 211), (219, 262, 263, 210), (218, 264, 262, 219), (217, 265, 264, 218), (216, 266, 265, 217), (49, 71, 281, 259), (79, 48, 258, 289), (64, 43, 253, 274), (65, 64, 274, 275), (66, 65, 275, 276), (67, 66, 276, 277), (68, 67, 277, 278), (69, 68, 278, 279), (70, 69, 279, 280), (71, 70, 280, 281), (44, 72, 282, 254), (72, 73, 283, 282), (73, 74, 284, 283), (74, 75, 285, 284), (75, 76, 286, 285), (76, 77, 287, 286), (77, 78, 288, 287), (78, 79, 289, 288)])
me_cylinder_002.materials.append(mat_metal_002)
me_cylinder_002.use_remesh_preserve_volume = False
me_cylinder_002.use_remesh_preserve_attributes = False
me_cylinder_002.use_mirror_vertex_groups = False
me_cylinder_002.update()

# ---- objects
ob_cube_067 = bpy.data.objects.new('Cube.067', me_cube_070)
ob_cube_066 = bpy.data.objects.new('Cube.066', me_cube_069)
ob_cube_065 = bpy.data.objects.new('Cube.065', me_cube_068)
ob_cube_064 = bpy.data.objects.new('Cube.064', me_cube_067)
ob_cube_063 = bpy.data.objects.new('Cube.063', me_cube_066)
ob_cube_062 = bpy.data.objects.new('Cube.062', me_cube_065)
ob_cube_061 = bpy.data.objects.new('Cube.061', me_cube_064)
ob_cube_060 = bpy.data.objects.new('Cube.060', me_cube_063)
ob_cube_059 = bpy.data.objects.new('Cube.059', me_cube_062)
ob_cube_058 = bpy.data.objects.new('Cube.058', me_cube_061)
ob_cube_056 = bpy.data.objects.new('Cube.056', me_cube_060)
ob_cube_055 = bpy.data.objects.new('Cube.055', me_cube_059)
ob_cube_057 = bpy.data.objects.new('Cube.057', me_cube_058)
ob_cube_053 = bpy.data.objects.new('Cube.053', me_cube_054)
ob_cube_052 = bpy.data.objects.new('Cube.052', me_cube_053)
ob_cube_051 = bpy.data.objects.new('Cube.051', me_cube_052)
ob_cube_050 = bpy.data.objects.new('Cube.050', me_cube_051)
ob_cube_049 = bpy.data.objects.new('Cube.049', me_cube_050)
ob_cube_048 = bpy.data.objects.new('Cube.048', me_cube_049)
ob_cube_047 = bpy.data.objects.new('Cube.047', me_cube_048)
ob_cube_046 = bpy.data.objects.new('Cube.046', me_cube_047)
ob_cube_045 = bpy.data.objects.new('Cube.045', me_cube_046)
ob_cube_044 = bpy.data.objects.new('Cube.044', me_cube_045)
ob_cube_043 = bpy.data.objects.new('Cube.043', me_cube_044)
ob_cube_042 = bpy.data.objects.new('Cube.042', me_cube_043)
ob_cube_041 = bpy.data.objects.new('Cube.041', me_cube_042)
ob_cube_040 = bpy.data.objects.new('Cube.040', me_cube_041)
ob_cube_039 = bpy.data.objects.new('Cube.039', me_cube_040)
ob_cube_038 = bpy.data.objects.new('Cube.038', me_cube_039)
ob_cube_037 = bpy.data.objects.new('Cube.037', me_cube_038)
ob_cube_035 = bpy.data.objects.new('Cube.035', me_cube_036)
ob_cube_034 = bpy.data.objects.new('Cube.034', me_cube_035)
ob_cube_033 = bpy.data.objects.new('Cube.033', me_cube_034)
ob_cube_032 = bpy.data.objects.new('Cube.032', me_cube_033)
ob_cube_031 = bpy.data.objects.new('Cube.031', me_cube_032)
ob_cube_030 = bpy.data.objects.new('Cube.030', me_cube_031)
ob_cube_029 = bpy.data.objects.new('Cube.029', me_cube_030)
ob_cube_028 = bpy.data.objects.new('Cube.028', me_cube_029)
ob_cube_027 = bpy.data.objects.new('Cube.027', me_cube_028)
ob_cube_026 = bpy.data.objects.new('Cube.026', me_cube_027)
ob_cube_025 = bpy.data.objects.new('Cube.025', me_cube_026)
ob_cube_024 = bpy.data.objects.new('Cube.024', me_cube_025)
ob_cube_023 = bpy.data.objects.new('Cube.023', me_cube_024)
ob_cube_021 = bpy.data.objects.new('Cube.021', me_cube_022)
ob_cube_020 = bpy.data.objects.new('Cube.020', me_cube_021)
ob_cube_019 = bpy.data.objects.new('Cube.019', me_cube_020)
ob_cube_018 = bpy.data.objects.new('Cube.018', me_cube_019)
ob_cube_017 = bpy.data.objects.new('Cube.017', me_cube_018)
ob_cube_016 = bpy.data.objects.new('Cube.016', me_cube_017)
ob_cube_015 = bpy.data.objects.new('Cube.015', me_cube_016)
ob_cube_014 = bpy.data.objects.new('Cube.014', me_cube_015)
ob_cube_013 = bpy.data.objects.new('Cube.013', me_cube_014)
ob_cube_012 = bpy.data.objects.new('Cube.012', me_cube_013)
ob_cube_011 = bpy.data.objects.new('Cube.011', me_cube_012)
ob_cube_010 = bpy.data.objects.new('Cube.010', me_cube_011)
ob_cube_009 = bpy.data.objects.new('Cube.009', me_cube_010)
ob_cube_008 = bpy.data.objects.new('Cube.008', me_cube_009)
ob_cube_007 = bpy.data.objects.new('Cube.007', me_cube_008)
ob_cube_006 = bpy.data.objects.new('Cube.006', me_cube_007)
ob_cube_005 = bpy.data.objects.new('Cube.005', me_cube_006)
ob_cylinder = bpy.data.objects.new('Cylinder', me_cylinder)
ob_lamp = bpy.data.objects.new('Lamp', light_lamp)
ob_camera = bpy.data.objects.new('Camera', cam_camera)
ob_cube_004 = bpy.data.objects.new('Cube.004', me_cube_005)
ob_cube_022 = bpy.data.objects.new('Cube.022', me_cube_023)
ob_cube_036 = bpy.data.objects.new('Cube.036', me_cube_037)
ob_cube_054 = bpy.data.objects.new('Cube.054', me_cube_055)
ob_cylinder_001 = bpy.data.objects.new('Cylinder.001', me_cylinder_002)

# ---- transforms, parenting, visibility, modifiers, constraints
ob_cube_067.location = (0.9971, -0.4082, 0.04404)
ob_cube_067.scale = (0.06541, 0.06541, 0.0297)
ob_cube_067.lineart.crease_threshold = 0.0
ob_cube_066.location = (3.651, -1.107, 0.04404)
ob_cube_066.scale = (0.06541, 0.06541, 0.0297)
ob_cube_066.lineart.crease_threshold = 0.0
ob_cube_065.location = (2.841, 0.2635, 0.04404)
ob_cube_065.scale = (0.06541, 0.06541, 0.0297)
ob_cube_065.lineart.crease_threshold = 0.0
ob_cube_064.location = (2.819, -0.6779, 0.04404)
ob_cube_064.scale = (0.06541, 0.06541, 0.0297)
ob_cube_064.lineart.crease_threshold = 0.0
ob_cube_063.location = (1.608, 0.5168, 0.04404)
ob_cube_063.scale = (0.06541, 0.06541, 0.0297)
ob_cube_063.lineart.crease_threshold = 0.0
ob_cube_062.location = (2.032, -0.1054, 0.04404)
ob_cube_062.scale = (0.06541, 0.06541, 0.0297)
ob_cube_062.lineart.crease_threshold = 0.0
ob_cube_061.location = (1.399, -0.9862, 0.04404)
ob_cube_061.scale = (0.06541, 0.06541, 0.0297)
ob_cube_061.lineart.crease_threshold = 0.0
ob_cube_060.location = (2.065, -0.6119, 0.04404)
ob_cube_060.scale = (0.06541, 0.06541, 0.0297)
ob_cube_060.lineart.crease_threshold = 0.0
ob_cube_059.location = (1.647, -0.05581, 0.49)
ob_cube_059.scale = (0.06541, 0.06541, 0.0297)
ob_cube_059.lineart.crease_threshold = 0.0
ob_cube_058.location = (1.278, 0.1809, 0.5726)
ob_cube_058.scale = (0.06541, 0.06541, 0.0297)
ob_cube_058.lineart.crease_threshold = 0.0
ob_cube_056.location = (2.082, 0.6103, 0.08808)
ob_cube_056.scale = (0.1926, 0.1926, 0.08741)
ob_cube_056.lineart.crease_threshold = 0.0
ob_cube_055.location = (1.294, -1.438, 0.08808)
ob_cube_055.scale = (0.1926, 0.1926, 0.08741)
ob_cube_055.lineart.crease_threshold = 0.0
ob_cube_057.location = (2.22, -1.271, 0.1386)
ob_cube_057.scale = (0.3069, 0.3069, 0.1393)
ob_cube_057.lineart.crease_threshold = 0.0
ob_cube_053.location = (1.062, -1.444, 0.06607)
ob_cube_053.scale = (0.0601, 0.04489, 0.0601)
ob_cube_053.lineart.crease_threshold = 0.0
ob_cube_052.location = (2.67, -1.354, 0.06607)
ob_cube_052.rotation_euler = (4.583e-12, -0.001207, -1.439e-10)
ob_cube_052.scale = (0.05556, 0.05556, 0.07187)
ob_cube_052.lineart.crease_threshold = 0.0
ob_cube_051.location = (2.623, -0.7875, 0.07267)
ob_cube_051.rotation_euler = (4.583e-12, -0.001207, -1.439e-10)
ob_cube_051.scale = (0.05556, 0.05556, 0.07187)
ob_cube_051.lineart.crease_threshold = 0.0
ob_cube_050.location = (2.745, -1.29, 0.05792)
ob_cube_050.scale = (0.06134, 0.06134, 0.06134)
ob_cube_050.lineart.crease_threshold = 0.0
ob_cube_049.location = (1.017, -1.488, 0.05792)
ob_cube_049.scale = (0.06134, 0.06134, 0.06134)
ob_cube_049.lineart.crease_threshold = 0.0
ob_cube_048.location = (0.9062, -0.5523, 0.05792)
ob_cube_048.scale = (0.06134, 0.06134, 0.06134)
ob_cube_048.lineart.crease_threshold = 0.0
ob_cube_047.location = (1.017, -0.2114, 0.05792)
ob_cube_047.scale = (0.06134, 0.06134, 0.06134)
ob_cube_047.lineart.crease_threshold = 0.0
ob_cube_046.location = (1.889, 0.09778, 0.05792)
ob_cube_046.scale = (0.06134, 0.06134, 0.06134)
ob_cube_046.lineart.crease_threshold = 0.0
ob_cube_045.location = (2.547, -0.7426, 0.05792)
ob_cube_045.scale = (0.06134, 0.06134, 0.06134)
ob_cube_045.lineart.crease_threshold = 0.0
ob_cube_044.location = (2.722, -0.3145, 0.05792)
ob_cube_044.scale = (0.06134, 0.06134, 0.06134)
ob_cube_044.lineart.crease_threshold = 0.0
ob_cube_043.location = (1.659, -0.6554, 0.07377)
ob_cube_043.scale = (0.06134, 0.06134, 0.06134)
ob_cube_043.lineart.crease_threshold = 0.0
ob_cube_042.location = (2.333, -0.09249, 0.05792)
ob_cube_042.scale = (0.06134, 0.06134, 0.06134)
ob_cube_042.lineart.crease_threshold = 0.0
ob_cube_041.location = (1.311, -0.2273, 0.07377)
ob_cube_041.scale = (0.06134, 0.06134, 0.06134)
ob_cube_041.lineart.crease_threshold = 0.0
ob_cube_040.location = (1.596, -1.226, 0.07377)
ob_cube_040.scale = (0.06134, 0.06134, 0.06134)
ob_cube_040.lineart.crease_threshold = 0.0
ob_cube_039.location = (2.214, -0.473, 0.06585)
ob_cube_039.scale = (0.06134, 0.06134, 0.06134)
ob_cube_039.lineart.crease_threshold = 0.0
ob_cube_038.location = (1.382, -0.7267, 0.1927)
ob_cube_038.scale = (0.1309, 0.1309, 0.1309)
ob_cube_038.lineart.crease_threshold = 0.0
ob_cube_037.location = (1.321, 0.501, 0.1927)
ob_cube_037.scale = (0.1828, 0.1828, 0.1828)
ob_cube_037.lineart.crease_threshold = 0.0
ob_cube_035.location = (0.2378, 0.2444, 0.3356)
ob_cube_035.scale = (0.0601, 0.04489, 0.0601)
ob_cube_035.lineart.crease_threshold = 0.0
ob_cube_034.location = (-0.5708, -0.2947, 0.3594)
ob_cube_034.scale = (0.0601, 0.04489, 0.0601)
ob_cube_034.lineart.crease_threshold = 0.0
ob_cube_033.location = (1.934, -1.69, 0.06607)
ob_cube_033.scale = (0.0601, 0.04489, 0.0601)
ob_cube_033.lineart.crease_threshold = 0.0
ob_cube_032.location = (1.514, -1.412, 0.06607)
ob_cube_032.scale = (0.0601, 0.04489, 0.0601)
ob_cube_032.lineart.crease_threshold = 0.0
ob_cube_031.location = (3.124, -0.6038, 0.06607)
ob_cube_031.scale = (0.0601, 0.04489, 0.0601)
ob_cube_031.lineart.crease_threshold = 0.0
ob_cube_030.location = (3.203, -0.08853, 0.06607)
ob_cube_030.scale = (0.0601, 0.04489, 0.0601)
ob_cube_030.lineart.crease_threshold = 0.0
ob_cube_029.location = (1.784, -0.8417, 0.06607)
ob_cube_029.scale = (0.0601, 0.04489, 0.0601)
ob_cube_029.lineart.crease_threshold = 0.0
ob_cube_028.location = (1.8, -0.4849, 0.06607)
ob_cube_028.scale = (0.0601, 0.04489, 0.0601)
ob_cube_028.lineart.crease_threshold = 0.0
ob_cube_027.location = (1.823, 0.2444, 0.06607)
ob_cube_027.scale = (0.0601, 0.04489, 0.0601)
ob_cube_027.lineart.crease_threshold = 0.0
ob_cube_026.location = (2.18, -0.8337, 0.06607)
ob_cube_026.scale = (0.0601, 0.04489, 0.0601)
ob_cube_026.lineart.crease_threshold = 0.0
ob_cube_025.location = (2.323, -0.3739, 0.06607)
ob_cube_025.scale = (0.0601, 0.04489, 0.0601)
ob_cube_025.lineart.crease_threshold = 0.0
ob_cube_024.location = (0.6342, -0.1916, 0.1453)
ob_cube_024.scale = (0.1532, 0.1144, 0.1532)
ob_cube_024.lineart.crease_threshold = 0.0
ob_cube_023.location = (1.031, -0.8522, 0.1453)
ob_cube_023.scale = (0.1532, 0.1144, 0.1532)
ob_cube_023.lineart.crease_threshold = 0.0
ob_cube_021.location = (1.731, 0.3964, 0.06607)
ob_cube_021.rotation_euler = (4.583e-12, -0.001207, -1.439e-10)
ob_cube_021.scale = (0.05556, 0.05556, 0.07187)
ob_cube_021.lineart.crease_threshold = 0.0
ob_cube_020.location = (2.504, 0.152, 0.06607)
ob_cube_020.rotation_euler = (4.583e-12, -0.001207, -1.439e-10)
ob_cube_020.scale = (0.05556, 0.05556, 0.07187)
ob_cube_020.lineart.crease_threshold = 0.0
ob_cube_019.location = (1.837, -0.9183, 0.06607)
ob_cube_019.rotation_euler = (4.583e-12, -0.001207, -1.439e-10)
ob_cube_019.scale = (0.05556, 0.05556, 0.07187)
ob_cube_019.lineart.crease_threshold = 0.0
ob_cube_018.location = (1.87, -0.4228, 0.07267)
ob_cube_018.rotation_euler = (4.583e-12, -0.001207, -1.439e-10)
ob_cube_018.scale = (0.05556, 0.05556, 0.07187)
ob_cube_018.lineart.crease_threshold = 0.0
ob_cube_017.location = (1.301, -0.2775, 0.06607)
ob_cube_017.rotation_euler = (4.583e-12, -0.001207, -1.439e-10)
ob_cube_017.scale = (0.05556, 0.05556, 0.07187)
ob_cube_017.lineart.crease_threshold = 0.0
ob_cube_016.location = (0.3964, -0.7135, 0.251)
ob_cube_016.rotation_euler = (4.583e-12, -0.001207, -1.439e-10)
ob_cube_016.scale = (0.05556, 0.05556, 0.07187)
ob_cube_016.lineart.crease_threshold = 0.0
ob_cube_015.location = (-1.083, 0.3435, 0.251)
ob_cube_015.rotation_euler = (4.583e-12, -0.001207, -1.439e-10)
ob_cube_015.scale = (0.05556, 0.05556, 0.07187)
ob_cube_015.lineart.crease_threshold = 0.0
ob_cube_014.location = (0.06607, 0.403, 0.251)
ob_cube_014.rotation_euler = (4.583e-12, -0.001207, -1.439e-10)
ob_cube_014.scale = (0.05556, 0.05556, 0.07187)
ob_cube_014.lineart.crease_threshold = 0.0
ob_cube_013.location = (0.02643, -0.251, 0.251)
ob_cube_013.rotation_euler = (4.583e-12, -0.001207, -1.439e-10)
ob_cube_013.scale = (0.05556, 0.05556, 0.07187)
ob_cube_013.lineart.crease_threshold = 0.0
ob_cube_012.location = (-0.3832, -0.436, 0.251)
ob_cube_012.rotation_euler = (4.583e-12, -0.001207, -1.439e-10)
ob_cube_012.scale = (0.05556, 0.05556, 0.07187)
ob_cube_012.lineart.crease_threshold = 0.0
ob_cube_011.location = (-0.3105, 0.2907, 0.251)
ob_cube_011.rotation_euler = (4.583e-12, -0.001207, -1.439e-10)
ob_cube_011.scale = (0.05556, 0.05556, 0.07187)
ob_cube_011.lineart.crease_threshold = 0.0
ob_cube_010.location = (-0.1189, -0.04625, 0.251)
ob_cube_010.rotation_euler = (4.583e-12, -0.001207, -1.439e-10)
ob_cube_010.scale = (0.05556, 0.05556, 0.07187)
ob_cube_010.lineart.crease_threshold = 0.0
ob_cube_009.location = (-0.8258, -0.04625, 0.2841)
ob_cube_009.rotation_euler = (4.583e-12, -0.001207, -1.439e-10)
ob_cube_009.scale = (0.05556, 0.05556, 0.07187)
ob_cube_009.lineart.crease_threshold = 0.0
ob_cube_008.location = (0.588, -0.04625, 0.2378)
ob_cube_008.rotation_euler = (4.583e-12, -0.001207, -1.439e-10)
ob_cube_008.scale = (0.05556, 0.05556, 0.07187)
ob_cube_008.lineart.crease_threshold = 0.0
ob_cube_007.location = (0.3832, -0.04625, 0.251)
ob_cube_007.rotation_euler = (4.583e-12, -0.001207, -1.439e-10)
ob_cube_007.scale = (0.05556, 0.05556, 0.07187)
ob_cube_007.lineart.crease_threshold = 0.0
ob_cube_006.location = (1.262, -0.5549, 0.2048)
ob_cube_006.rotation_euler = (4.583e-12, -0.001207, -1.439e-10)
ob_cube_006.scale = (0.1481, 0.1481, 0.1916)
ob_cube_006.lineart.crease_threshold = 0.0
ob_cube_005.location = (1.579, 0.01321, 0.2444)
ob_cube_005.rotation_euler = (4.583e-12, -0.001207, -1.439e-10)
ob_cube_005.scale = (0.1824, 0.1824, 0.236)
ob_cube_005.lineart.crease_threshold = 0.0
ob_cylinder.location = (0.0, 0.0, 0.0)
ob_cylinder.lineart.crease_threshold = 0.0
ob_lamp.location = (4.076, 1.005, 5.904)
ob_lamp.rotation_euler = (0.6503, 0.05522, 1.866)
ob_lamp.lock_rotations_4d = False
ob_lamp.empty_display_type = 'ARROWS'
ob_lamp.color = (0.0, 0.0, 0.0, 0.0)
ob_lamp.lineart.crease_threshold = 0.0
ob_camera.location = (7.481, -6.508, 5.344)
ob_camera.rotation_euler = (1.109, 0.0, 0.8149)
ob_camera.lock_rotations_4d = False
ob_camera.empty_display_type = 'ARROWS'
ob_camera.color = (0.0, 0.0, 0.0, 0.0)
ob_camera.display_type = 'WIRE'
ob_camera.lineart.crease_threshold = 0.0
ob_cube_004.location = (-1.883, 0.01321, 0.5814)
ob_cube_004.rotation_euler = (-5.801e-11, 0.03316, 3.952e-09)
ob_cube_004.scale = (0.2648, 0.2648, 0.3425)
ob_cube_004.lineart.crease_threshold = 0.0
ob_cube_022.location = (1.242, 0.218, 0.2682)
ob_cube_022.scale = (0.2699, 0.2016, 0.2699)
ob_cube_022.lineart.crease_threshold = 0.0
ob_cube_036.location = (-0.7377, -6.361e-08, 0.4735)
ob_cube_036.scale = (0.2803, 0.2803, 0.2803)
ob_cube_036.lineart.crease_threshold = 0.0
ob_cube_054.location = (-1.535, 0.1498, 0.8048)
ob_cube_054.scale = (0.3878, 0.3878, 0.176)
ob_cube_054.lineart.crease_threshold = 0.0
ob_cylinder_001.location = (0.1506, -0.07928, -1.504e-09)
ob_cylinder_001.lineart.crease_threshold = 0.0

# ---- collection membership
col_collection_1.objects.link(ob_cube_067)
col_collection_1.objects.link(ob_cube_066)
col_collection_1.objects.link(ob_cube_065)
col_collection_1.objects.link(ob_cube_064)
col_collection_1.objects.link(ob_cube_063)
col_collection_1.objects.link(ob_cube_062)
col_collection_1.objects.link(ob_cube_061)
col_collection_1.objects.link(ob_cube_060)
col_collection_1.objects.link(ob_cube_059)
col_collection_1.objects.link(ob_cube_058)
col_collection_1.objects.link(ob_cube_056)
col_collection_1.objects.link(ob_cube_055)
col_collection_1.objects.link(ob_cube_057)
col_collection_1.objects.link(ob_cube_053)
col_collection_1.objects.link(ob_cube_052)
col_collection_1.objects.link(ob_cube_051)
col_collection_1.objects.link(ob_cube_050)
col_collection_1.objects.link(ob_cube_049)
col_collection_1.objects.link(ob_cube_048)
col_collection_1.objects.link(ob_cube_047)
col_collection_1.objects.link(ob_cube_046)
col_collection_1.objects.link(ob_cube_045)
col_collection_1.objects.link(ob_cube_044)
col_collection_1.objects.link(ob_cube_043)
col_collection_1.objects.link(ob_cube_042)
col_collection_1.objects.link(ob_cube_041)
col_collection_1.objects.link(ob_cube_040)
col_collection_1.objects.link(ob_cube_039)
col_collection_1.objects.link(ob_cube_038)
col_collection_1.objects.link(ob_cube_037)
col_collection_1.objects.link(ob_cube_035)
col_collection_1.objects.link(ob_cube_034)
col_collection_1.objects.link(ob_cube_033)
col_collection_1.objects.link(ob_cube_032)
col_collection_1.objects.link(ob_cube_031)
col_collection_1.objects.link(ob_cube_030)
col_collection_1.objects.link(ob_cube_029)
col_collection_1.objects.link(ob_cube_028)
col_collection_1.objects.link(ob_cube_027)
col_collection_1.objects.link(ob_cube_026)
col_collection_1.objects.link(ob_cube_025)
col_collection_1.objects.link(ob_cube_024)
col_collection_1.objects.link(ob_cube_023)
col_collection_1.objects.link(ob_cube_021)
col_collection_1.objects.link(ob_cube_020)
col_collection_1.objects.link(ob_cube_019)
col_collection_1.objects.link(ob_cube_018)
col_collection_1.objects.link(ob_cube_017)
col_collection_1.objects.link(ob_cube_016)
col_collection_1.objects.link(ob_cube_015)
col_collection_1.objects.link(ob_cube_014)
col_collection_1.objects.link(ob_cube_013)
col_collection_1.objects.link(ob_cube_012)
col_collection_1.objects.link(ob_cube_011)
col_collection_1.objects.link(ob_cube_010)
col_collection_1.objects.link(ob_cube_009)
col_collection_1.objects.link(ob_cube_008)
col_collection_1.objects.link(ob_cube_007)
col_collection_1.objects.link(ob_cube_006)
col_collection_1.objects.link(ob_cube_005)
col_collection_1.objects.link(ob_cylinder)
col_collection_1.objects.link(ob_lamp)
col_collection_1.objects.link(ob_camera)
col_collection_1.objects.link(ob_cube_004)
col_collection_1.objects.link(ob_cube_022)
col_collection_1.objects.link(ob_cube_036)
col_collection_1.objects.link(ob_cube_054)
col_collection_1.objects.link(ob_cylinder_001)

# ---- scene / render settings (as saved in the file)
scene.camera = ob_camera
scene.frame_start = 1; scene.frame_end = 250; scene.frame_set(1)
scene.render.engine = 'CYCLES'
scene.render.resolution_percentage = 50
scene.render.dither_intensity = 0.0
scene.cycles.use_denoising = False
scene.cycles.samples = 128
scene.cycles.sampling_pattern = 'TABULATED_SOBOL'
scene.cycles.use_adaptive_sampling = False
scene.cycles.use_light_tree = False
scene.cycles.blur_glossy = 0.0
scene.cycles.sample_clamp_indirect = 0.0
scene.view_settings.view_transform = 'Standard'
bpy.context.view_layer.update()
